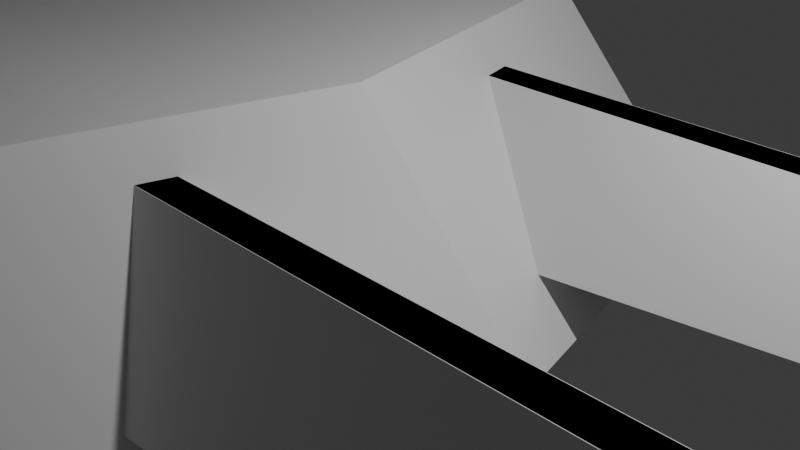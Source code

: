 # Source: argoshull.blend  (saved by Blender 4.1.24; exported with 4.5.12 LTS)
import bpy
from mathutils import Matrix  # noqa: F401  (used for matrix-valued properties, if any)

bpy.ops.wm.read_factory_settings(use_empty=True)
scene = bpy.context.scene
scene.name = 'Scene'

# ---- collections
col_collection = bpy.data.collections.new('Collection'); scene.collection.children.link(col_collection)

# ---- materials (node trees are filled in below, after node groups)
mat_material = bpy.data.materials.new('Material')
mat_material.alpha_threshold = 0.0
mat_material.use_transparent_shadow = False
mat_material.roughness = 0.5
mat_material.line_color = (0.0, 0.0, 0.0, 1.0)
mat_material_001 = bpy.data.materials.new('Material.001')
mat_material_001.alpha_threshold = 0.0
mat_material_001.use_transparent_shadow = False
mat_material_001.roughness = 0.5
mat_material_001.line_color = (0.0, 0.0, 0.0, 1.0)
mat_material_002 = bpy.data.materials.new('Material.002')
mat_material_002.alpha_threshold = 0.0
mat_material_002.use_transparent_shadow = False
mat_material_002.roughness = 0.5
mat_material_002.line_color = (0.0, 0.0, 0.0, 1.0)
mat_material_003 = bpy.data.materials.new('Material.003')
mat_material_003.alpha_threshold = 0.0
mat_material_003.use_transparent_shadow = False
mat_material_003.roughness = 0.5
mat_material_003.line_color = (0.0, 0.0, 0.0, 1.0)
mat_material_004 = bpy.data.materials.new('Material.004')
mat_material_004.alpha_threshold = 0.0
mat_material_004.use_transparent_shadow = False
mat_material_004.roughness = 0.5
mat_material_004.line_color = (0.0, 0.0, 0.0, 1.0)
mat_material_005 = bpy.data.materials.new('Material.005')
mat_material_005.alpha_threshold = 0.0
mat_material_005.use_transparent_shadow = False
mat_material_005.roughness = 0.5
mat_material_005.line_color = (0.0, 0.0, 0.0, 1.0)

# ---- material node trees
mat_material.use_nodes = True; mat_material.node_tree.nodes.clear()
_N = mat_material.node_tree.nodes; _L = mat_material.node_tree.links
n0 = _N.new('ShaderNodeOutputMaterial'); n0.name = 'Material Output'; n0.location = (300, 300)
n1 = _N.new('ShaderNodeBsdfPrincipled'); n1.name = 'Principled BSDF'; n1.location = (10, 300)
n1.inputs[3].default_value = 1.45
_L.new(n1.outputs[0], n0.inputs[0])
n0.is_active_output = True
mat_material_001.use_nodes = True; mat_material_001.node_tree.nodes.clear()
_N = mat_material_001.node_tree.nodes; _L = mat_material_001.node_tree.links
n0 = _N.new('ShaderNodeOutputMaterial'); n0.name = 'Material Output'; n0.location = (300, 300)
n1 = _N.new('ShaderNodeBsdfPrincipled'); n1.name = 'Principled BSDF'; n1.location = (10, 300)
n1.inputs[3].default_value = 1.45
_L.new(n1.outputs[0], n0.inputs[0])
n0.is_active_output = True
mat_material_002.use_nodes = True; mat_material_002.node_tree.nodes.clear()
_N = mat_material_002.node_tree.nodes; _L = mat_material_002.node_tree.links
n0 = _N.new('ShaderNodeOutputMaterial'); n0.name = 'Material Output'; n0.location = (300, 300)
n1 = _N.new('ShaderNodeBsdfPrincipled'); n1.name = 'Principled BSDF'; n1.location = (10, 300)
n1.inputs[3].default_value = 1.45
_L.new(n1.outputs[0], n0.inputs[0])
n0.is_active_output = True
mat_material_003.use_nodes = True; mat_material_003.node_tree.nodes.clear()
_N = mat_material_003.node_tree.nodes; _L = mat_material_003.node_tree.links
n0 = _N.new('ShaderNodeOutputMaterial'); n0.name = 'Material Output'; n0.location = (300, 300)
n1 = _N.new('ShaderNodeBsdfPrincipled'); n1.name = 'Principled BSDF'; n1.location = (10, 300)
n1.inputs[3].default_value = 1.45
_L.new(n1.outputs[0], n0.inputs[0])
n0.is_active_output = True
mat_material_004.use_nodes = True; mat_material_004.node_tree.nodes.clear()
_N = mat_material_004.node_tree.nodes; _L = mat_material_004.node_tree.links
n0 = _N.new('ShaderNodeOutputMaterial'); n0.name = 'Material Output'; n0.location = (300, 300)
n1 = _N.new('ShaderNodeBsdfPrincipled'); n1.name = 'Principled BSDF'; n1.location = (10, 300)
n1.inputs[3].default_value = 1.45
_L.new(n1.outputs[0], n0.inputs[0])
n0.is_active_output = True
mat_material_005.use_nodes = True; mat_material_005.node_tree.nodes.clear()
_N = mat_material_005.node_tree.nodes; _L = mat_material_005.node_tree.links
n0 = _N.new('ShaderNodeOutputMaterial'); n0.name = 'Material Output'; n0.location = (300, 300)
n1 = _N.new('ShaderNodeBsdfPrincipled'); n1.name = 'Principled BSDF'; n1.location = (10, 300)
n1.inputs[3].default_value = 1.45
_L.new(n1.outputs[0], n0.inputs[0])
n0.is_active_output = True

# ---- world
world_world = bpy.data.worlds.new('World'); scene.world = world_world
world_world.use_nodes = True; world_world.node_tree.nodes.clear()
_N = world_world.node_tree.nodes; _L = world_world.node_tree.links
n0 = _N.new('ShaderNodeOutputWorld'); n0.name = 'World Output'; n0.location = (300, 300)
n1 = _N.new('ShaderNodeBackground'); n1.name = 'Background'; n1.location = (10, 300)
n1.inputs[0].default_value = (0.05088, 0.05088, 0.05088, 1.0)
_L.new(n1.outputs[0], n0.inputs[0])
n0.is_active_output = True
world_world.color = (0.05088, 0.05088, 0.05088)
world_world.use_sun_shadow = False
world_world.sun_shadow_jitter_overblur = 0.0

# ---- cameras
cam_camera = bpy.data.cameras.new('Camera')
cam_camera.clip_end = 100.0
cam_camera.ortho_scale = 7.314

# ---- lights
light_light = bpy.data.lights.new('Light', 'POINT')
light_light.transmission_factor = 0.0
light_light.energy = 1000.0
light_light.shadow_soft_size = 0.1
light_light.shadow_maximum_resolution = 0.006
light_light.use_absolute_resolution = True

# ---- meshes
me_cube = bpy.data.meshes.new('Cube')
me_cube.from_pydata([(10.5, 0.6486, 0.8892), (10.5, 0.1197, 0.07687), (10.5, 0.2583, 0.8892), (10.5, -0.2705, 0.07687), (-0.9317, 0.6486, 0.8892), (-0.9317, -0.4317, -0.7725), (-0.9317, 0.2583, 0.8892), (-0.9317, -0.8219, -0.7725), (10.5, 0.4565, 0.6611), (-0.9317, 0.11, 0.6611), (10.5, 0.11, 0.6611), (-0.9317, 0.4565, 0.6611), (10.5, 0.2217, 0.2334), (10.5, -0.1686, 0.2334), (-0.9317, -0.182, -0.3884), (-0.9317, -0.5723, -0.3884), (25.33, 0.6486, 0.8892), (25.33, 0.2583, 0.8892), (25.33, 0.4565, 0.6611), (25.33, 0.11, 0.6611), (25.33, 0.2217, 0.2334), (25.33, -0.1686, 0.2334), (10.5, 0.2644, 0.8892), (10.5, 0.7932, 0.07687), (10.5, 0.6546, 0.8892), (10.5, 1.183, 0.07687), (-0.9317, 0.2644, 0.8892), (-0.9317, 1.345, -0.7725), (-0.9317, 0.6546, 0.8892), (-0.9317, 1.735, -0.7725), (-0.9317, 0.8029, 0.6611), (10.5, 0.8029, 0.6611), (10.5, 0.6913, 0.2334), (10.5, 1.082, 0.2334), (-0.9317, 1.095, -0.3884), (-0.9317, 1.485, -0.3884), (25.33, 0.2644, 0.8892), (25.33, 0.6546, 0.8892), (25.33, 0.8029, 0.6611), (25.33, 0.6913, 0.2334), (25.33, 1.082, 0.2334)], [], [(0, 4, 6, 2), (10, 2, 6, 9), (9, 6, 4, 11), (5, 1, 3, 7), (13, 12, 20, 21), (11, 4, 0, 8), (14, 11, 8, 12), (10, 13, 21, 19), (15, 9, 11, 14), (13, 10, 9, 15), (3, 13, 15, 7), (7, 15, 14, 5), (1, 12, 13, 3), (5, 14, 12, 1), (18, 16, 17, 19), (20, 18, 19, 21), (12, 8, 18, 20), (0, 2, 17, 16), (2, 10, 19, 17), (8, 0, 16, 18), (22, 24, 28, 26), (31, 30, 28, 24), (30, 11, 26, 28), (27, 29, 25, 23), (33, 40, 39, 32), (11, 8, 22, 26), (34, 32, 8, 11), (31, 38, 40, 33), (35, 34, 11, 30), (33, 35, 30, 31), (25, 29, 35, 33), (29, 27, 34, 35), (23, 25, 33, 32), (27, 23, 32, 34), (18, 38, 37, 36), (39, 40, 38, 18), (32, 39, 18, 8), (22, 36, 37, 24), (24, 37, 38, 31), (8, 18, 36, 22)])
_uv = me_cube.uv_layers.new(name='UVMap')
_uv.uv.foreach_set('vector', [0.625, 0.5, 0.875, 0.5, 0.875, 0.75, 0.625, 0.75, 0.5907, 0.75, 0.625, 0.75, 0.625, 1.0, 0.5907, 1.0, 0.5907, 0.0, 0.625, 0.0, 0.625, 0.25, 0.5907, 0.25, 0.125, 0.5, 0.375, 0.5, 0.375, 0.75, 0.125, 0.75, 0.4328, 0.75, 0.4328, 0.5, 0.4328, 0.5, 0.4328, 0.75, 0.5907, 0.25, 0.625, 0.25, 0.625, 0.5, 0.5907, 0.5, 0.4328, 0.25, 0.5907, 0.25, 0.5907, 0.5, 0.4328, 0.5, 0.5907, 0.75, 0.4328, 0.75, 0.4328, 0.75, 0.5907, 0.75, 0.4328, 0.0, 0.5907, 0.0, 0.5907, 0.25, 0.4328, 0.25, 0.4328, 0.75, 0.5907, 0.75, 0.5907, 1.0, 0.4328, 1.0, 0.375, 0.75, 0.4328, 0.75, 0.4328, 1.0, 0.375, 1.0, 0.375, 0.0, 0.4328, 0.0, 0.4328, 0.25, 0.375, 0.25, 0.375, 0.5, 0.4328, 0.5, 0.4328, 0.75, 0.375, 0.75, 0.375, 0.25, 0.4328, 0.25, 0.4328, 0.5, 0.375, 0.5, 0.5907, 0.5, 0.625, 0.5, 0.625, 0.75, 0.5907, 0.75, 0.4328, 0.5, 0.5907, 0.5, 0.5907, 0.75, 0.4328, 0.75, 0.4328, 0.5, 0.5907, 0.5, 0.5907, 0.5, 0.4328, 0.5, 0.625, 0.5, 0.625, 0.75, 0.625, 0.75, 0.625, 0.5, 0.625, 0.75, 0.5907, 0.75, 0.5907, 0.75, 0.625, 0.75, 0.5907, 0.5, 0.625, 0.5, 0.625, 0.5, 0.5907, 0.5, 0.625, 0.5, 0.625, 0.75, 0.875, 0.75, 0.875, 0.5, 0.5907, 0.75, 0.5907, 1.0, 0.625, 1.0, 0.625, 0.75, 0.5907, 0.0, 0.5907, 0.25, 0.625, 0.25, 0.625, 0.0, 0.125, 0.5, 0.125, 0.75, 0.375, 0.75, 0.375, 0.5, 0.4328, 0.75, 0.4328, 0.75, 0.4328, 0.5, 0.4328, 0.5, 0.5907, 0.25, 0.5907, 0.5, 0.625, 0.5, 0.625, 0.25, 0.4328, 0.25, 0.4328, 0.5, 0.5907, 0.5, 0.5907, 0.25, 0.5907, 0.75, 0.5907, 0.75, 0.4328, 0.75, 0.4328, 0.75, 0.4328, 0.0, 0.4328, 0.25, 0.5907, 0.25, 0.5907, 0.0, 0.4328, 0.75, 0.4328, 1.0, 0.5907, 1.0, 0.5907, 0.75, 0.375, 0.75, 0.375, 1.0, 0.4328, 1.0, 0.4328, 0.75, 0.375, 0.0, 0.375, 0.25, 0.4328, 0.25, 0.4328, 0.0, 0.375, 0.5, 0.375, 0.75, 0.4328, 0.75, 0.4328, 0.5, 0.375, 0.25, 0.375, 0.5, 0.4328, 0.5, 0.4328, 0.25, 0.5907, 0.5, 0.5907, 0.75, 0.625, 0.75, 0.625, 0.5, 0.4328, 0.5, 0.4328, 0.75, 0.5907, 0.75, 0.5907, 0.5, 0.4328, 0.5, 0.4328, 0.5, 0.5907, 0.5, 0.5907, 0.5, 0.625, 0.5, 0.625, 0.5, 0.625, 0.75, 0.625, 0.75, 0.625, 0.75, 0.625, 0.75, 0.5907, 0.75, 0.5907, 0.75, 0.5907, 0.5, 0.5907, 0.5, 0.625, 0.5, 0.625, 0.5])
me_cube.materials.append(mat_material)
me_cube.use_mirror_vertex_groups = False
me_cube.update()
me_cube_001 = bpy.data.meshes.new('Cube.001')
me_cube_001.from_pydata([(10.5, -0.2644, 0.8892), (10.5, -0.7932, 0.07687), (10.5, -0.6546, 0.8892), (10.5, -1.183, 0.07687), (-0.9317, -0.2644, 0.8892), (-0.9317, -1.345, -0.7725), (-0.9317, -0.6546, 0.8892), (-0.9317, -1.735, -0.7725), (10.5, -0.4565, 0.6611), (-0.9317, -0.8029, 0.6611), (10.5, -0.8029, 0.6611), (-0.9317, -0.4565, 0.6611), (10.5, -0.6913, 0.2334), (10.5, -1.082, 0.2334), (-0.9317, -1.095, -0.3884), (-0.9317, -1.485, -0.3884), (25.33, -0.2644, 0.8892), (25.33, -0.6546, 0.8892), (25.33, -0.4565, 0.6611), (25.33, -0.8029, 0.6611), (25.33, -0.6913, 0.2334), (25.33, -1.082, 0.2334), (10.5, -0.6486, 0.8892), (10.5, -0.1197, 0.07687), (10.5, -0.2583, 0.8892), (10.5, 0.2705, 0.07687), (-0.9317, -0.6486, 0.8892), (-0.9317, 0.4317, -0.7725), (-0.9317, -0.2583, 0.8892), (-0.9317, 0.8219, -0.7725), (-0.9317, -0.11, 0.6611), (10.5, -0.11, 0.6611), (10.5, -0.2217, 0.2334), (10.5, 0.1686, 0.2334), (-0.9317, 0.182, -0.3884), (-0.9317, 0.5723, -0.3884), (25.33, -0.6486, 0.8892), (25.33, -0.2583, 0.8892), (25.33, -0.11, 0.6611), (25.33, -0.2217, 0.2334), (25.33, 0.1686, 0.2334)], [], [(0, 4, 6, 2), (10, 2, 6, 9), (9, 6, 4, 11), (5, 1, 3, 7), (13, 12, 20, 21), (11, 4, 0, 8), (14, 11, 8, 12), (10, 13, 21, 19), (15, 9, 11, 14), (13, 10, 9, 15), (3, 13, 15, 7), (7, 15, 14, 5), (1, 12, 13, 3), (5, 14, 12, 1), (18, 16, 17, 19), (20, 18, 19, 21), (12, 8, 18, 20), (0, 2, 17, 16), (2, 10, 19, 17), (8, 0, 16, 18), (22, 24, 28, 26), (31, 30, 28, 24), (30, 11, 26, 28), (27, 29, 25, 23), (33, 40, 39, 32), (11, 8, 22, 26), (34, 32, 8, 11), (31, 38, 40, 33), (35, 34, 11, 30), (33, 35, 30, 31), (25, 29, 35, 33), (29, 27, 34, 35), (23, 25, 33, 32), (27, 23, 32, 34), (18, 38, 37, 36), (39, 40, 38, 18), (32, 39, 18, 8), (22, 36, 37, 24), (24, 37, 38, 31), (8, 18, 36, 22)])
_uv = me_cube_001.uv_layers.new(name='UVMap')
_uv.uv.foreach_set('vector', [0.625, 0.5, 0.875, 0.5, 0.875, 0.75, 0.625, 0.75, 0.5907, 0.75, 0.625, 0.75, 0.625, 1.0, 0.5907, 1.0, 0.5907, 0.0, 0.625, 0.0, 0.625, 0.25, 0.5907, 0.25, 0.125, 0.5, 0.375, 0.5, 0.375, 0.75, 0.125, 0.75, 0.4328, 0.75, 0.4328, 0.5, 0.4328, 0.5, 0.4328, 0.75, 0.5907, 0.25, 0.625, 0.25, 0.625, 0.5, 0.5907, 0.5, 0.4328, 0.25, 0.5907, 0.25, 0.5907, 0.5, 0.4328, 0.5, 0.5907, 0.75, 0.4328, 0.75, 0.4328, 0.75, 0.5907, 0.75, 0.4328, 0.0, 0.5907, 0.0, 0.5907, 0.25, 0.4328, 0.25, 0.4328, 0.75, 0.5907, 0.75, 0.5907, 1.0, 0.4328, 1.0, 0.375, 0.75, 0.4328, 0.75, 0.4328, 1.0, 0.375, 1.0, 0.375, 0.0, 0.4328, 0.0, 0.4328, 0.25, 0.375, 0.25, 0.375, 0.5, 0.4328, 0.5, 0.4328, 0.75, 0.375, 0.75, 0.375, 0.25, 0.4328, 0.25, 0.4328, 0.5, 0.375, 0.5, 0.5907, 0.5, 0.625, 0.5, 0.625, 0.75, 0.5907, 0.75, 0.4328, 0.5, 0.5907, 0.5, 0.5907, 0.75, 0.4328, 0.75, 0.4328, 0.5, 0.5907, 0.5, 0.5907, 0.5, 0.4328, 0.5, 0.625, 0.5, 0.625, 0.75, 0.625, 0.75, 0.625, 0.5, 0.625, 0.75, 0.5907, 0.75, 0.5907, 0.75, 0.625, 0.75, 0.5907, 0.5, 0.625, 0.5, 0.625, 0.5, 0.5907, 0.5, 0.625, 0.5, 0.625, 0.75, 0.875, 0.75, 0.875, 0.5, 0.5907, 0.75, 0.5907, 1.0, 0.625, 1.0, 0.625, 0.75, 0.5907, 0.0, 0.5907, 0.25, 0.625, 0.25, 0.625, 0.0, 0.125, 0.5, 0.125, 0.75, 0.375, 0.75, 0.375, 0.5, 0.4328, 0.75, 0.4328, 0.75, 0.4328, 0.5, 0.4328, 0.5, 0.5907, 0.25, 0.5907, 0.5, 0.625, 0.5, 0.625, 0.25, 0.4328, 0.25, 0.4328, 0.5, 0.5907, 0.5, 0.5907, 0.25, 0.5907, 0.75, 0.5907, 0.75, 0.4328, 0.75, 0.4328, 0.75, 0.4328, 0.0, 0.4328, 0.25, 0.5907, 0.25, 0.5907, 0.0, 0.4328, 0.75, 0.4328, 1.0, 0.5907, 1.0, 0.5907, 0.75, 0.375, 0.75, 0.375, 1.0, 0.4328, 1.0, 0.4328, 0.75, 0.375, 0.0, 0.375, 0.25, 0.4328, 0.25, 0.4328, 0.0, 0.375, 0.5, 0.375, 0.75, 0.4328, 0.75, 0.4328, 0.5, 0.375, 0.25, 0.375, 0.5, 0.4328, 0.5, 0.4328, 0.25, 0.5907, 0.5, 0.5907, 0.75, 0.625, 0.75, 0.625, 0.5, 0.4328, 0.5, 0.4328, 0.75, 0.5907, 0.75, 0.5907, 0.5, 0.4328, 0.5, 0.4328, 0.5, 0.5907, 0.5, 0.5907, 0.5, 0.625, 0.5, 0.625, 0.5, 0.625, 0.75, 0.625, 0.75, 0.625, 0.75, 0.625, 0.75, 0.5907, 0.75, 0.5907, 0.75, 0.5907, 0.5, 0.5907, 0.5, 0.625, 0.5, 0.625, 0.5])
me_cube_001.materials.append(mat_material_001)
me_cube_001.use_mirror_vertex_groups = False
me_cube_001.update()
me_cube_002 = bpy.data.meshes.new('Cube.002')
me_cube_002.from_pydata([(-7.885, -4.534, -1.186), (-6.893, -4.064, 1.319), (-9.042, 0.0, -1.186), (-8.098, 0.0, 1.319), (2.328, -4.534, -1.186), (-0.03054, -4.534, 1.319), (3.496, 0.0, -1.186), (1.138, 0.0, 1.319), (-4.056, 0.0, -1.186), (-3.845, 0.0, 1.319), (-3.275, -5.179, -1.186), (-3.063, -4.534, 1.319), (-8.463, -2.265, -1.186), (-9.636, -2.03, 1.319), (2.912, -2.265, -1.186), (0.5537, -2.265, 1.319), (-3.454, -2.265, 1.319), (-3.665, -2.588, -1.186), (-8.174, -3.399, -1.186), (0.2616, -3.399, 1.319), (-3.259, -3.399, 1.319), (-3.47, -3.883, -1.186), (-9.335, -3.047, 1.319), (2.62, -3.399, -1.186), (-8.029, -3.967, -1.186), (0.1155, -3.967, 1.319), (-3.161, -3.967, 1.319), (-3.372, -4.531, -1.186), (-7.044, -3.555, 1.319), (2.474, -3.967, -1.186), (-7.739, -1.209, 1.319), (3.148, -1.35, -1.186), (-8.697, -1.35, -1.186), (0.7894, -1.35, 1.319), (-3.612, -1.35, 1.319), (-3.823, -1.542, -1.186), (-7.885, 4.534, -1.186), (-6.893, 4.064, 1.319), (2.328, 4.534, -1.186), (-0.03054, 4.534, 1.319), (-3.275, 5.179, -1.186), (-3.063, 4.534, 1.319), (-8.463, 2.265, -1.186), (-9.636, 2.03, 1.319), (2.912, 2.265, -1.186), (0.5537, 2.265, 1.319), (-3.454, 2.265, 1.319), (-3.665, 2.588, -1.186), (-8.174, 3.399, -1.186), (0.2616, 3.399, 1.319), (-3.259, 3.399, 1.319), (-3.47, 3.883, -1.186), (-9.335, 3.047, 1.319), (2.62, 3.399, -1.186), (-8.029, 3.967, -1.186), (0.1155, 3.967, 1.319), (-3.161, 3.967, 1.319), (-3.372, 4.531, -1.186), (-7.044, 3.555, 1.319), (2.474, 3.967, -1.186), (-7.739, 1.209, 1.319), (3.148, 1.35, -1.186), (-8.697, 1.35, -1.186), (0.7894, 1.35, 1.319), (-3.612, 1.35, 1.319), (-3.823, 1.542, -1.186)], [], [(32, 30, 3, 2), (8, 9, 7, 6), (29, 25, 5, 4), (10, 11, 1, 0), (27, 29, 4, 10), (26, 28, 1, 11), (25, 26, 11, 5), (24, 27, 10, 0), (4, 5, 11, 10), (2, 3, 9, 8), (32, 35, 17, 12), (33, 34, 16, 15), (34, 30, 13, 16), (35, 31, 14, 17), (31, 33, 15, 14), (18, 22, 13, 12), (24, 28, 22, 18), (12, 17, 21, 18), (15, 16, 20, 19), (16, 13, 22, 20), (17, 14, 23, 21), (14, 15, 19, 23), (0, 1, 28, 24), (18, 21, 27, 24), (19, 20, 26, 25), (20, 22, 28, 26), (21, 23, 29, 27), (23, 19, 25, 29), (6, 7, 33, 31), (8, 6, 31, 35), (9, 3, 30, 34), (7, 9, 34, 33), (2, 8, 35, 32), (12, 13, 30, 32), (62, 2, 3, 60), (59, 38, 39, 55), (40, 36, 37, 41), (57, 40, 38, 59), (56, 41, 37, 58), (55, 39, 41, 56), (54, 36, 40, 57), (38, 40, 41, 39), (62, 42, 47, 65), (63, 45, 46, 64), (64, 46, 43, 60), (65, 47, 44, 61), (61, 44, 45, 63), (48, 42, 43, 52), (54, 48, 52, 58), (42, 48, 51, 47), (45, 49, 50, 46), (46, 50, 52, 43), (47, 51, 53, 44), (44, 53, 49, 45), (36, 54, 58, 37), (48, 54, 57, 51), (49, 55, 56, 50), (50, 56, 58, 52), (51, 57, 59, 53), (53, 59, 55, 49), (6, 61, 63, 7), (8, 65, 61, 6), (9, 64, 60, 3), (7, 63, 64, 9), (2, 62, 65, 8), (42, 62, 60, 43)])
_uv = me_cube_002.uv_layers.new(name='UVMap')
_uv.uv.foreach_set('vector', [0.375, 0.1754, 0.625, 0.1754, 0.625, 0.25, 0.375, 0.25, 0.375, 0.2986, 0.625, 0.2986, 0.625, 0.5, 0.375, 0.5, 0.375, 0.7188, 0.625, 0.7187, 0.625, 0.75, 0.375, 0.75, 0.375, 0.9514, 0.625, 0.9514, 0.625, 1.0, 0.375, 1.0, 0.1736, 0.7187, 0.375, 0.7188, 0.375, 0.75, 0.1736, 0.75, 0.8264, 0.7188, 0.875, 0.7187, 0.875, 0.75, 0.8264, 0.75, 0.625, 0.7187, 0.8264, 0.7188, 0.8264, 0.75, 0.625, 0.75, 0.125, 0.7188, 0.1736, 0.7187, 0.1736, 0.75, 0.125, 0.75, 0.375, 0.75, 0.625, 0.75, 0.625, 0.9514, 0.375, 0.9514, 0.375, 0.25, 0.625, 0.25, 0.625, 0.2986, 0.375, 0.2986, 0.125, 0.5746, 0.1736, 0.5746, 0.1736, 0.625, 0.125, 0.625, 0.625, 0.5746, 0.8264, 0.5746, 0.8264, 0.625, 0.625, 0.625, 0.8264, 0.5746, 0.875, 0.5746, 0.875, 0.625, 0.8264, 0.625, 0.1736, 0.5746, 0.375, 0.5746, 0.375, 0.625, 0.1736, 0.625, 0.375, 0.5746, 0.625, 0.5746, 0.625, 0.625, 0.375, 0.625, 0.375, 0.0625, 0.625, 0.0625, 0.625, 0.125, 0.375, 0.125, 0.375, 0.03125, 0.625, 0.03125, 0.625, 0.0625, 0.375, 0.0625, 0.125, 0.625, 0.1736, 0.625, 0.1736, 0.6875, 0.125, 0.6875, 0.625, 0.625, 0.8264, 0.625, 0.8264, 0.6875, 0.625, 0.6875, 0.8264, 0.625, 0.875, 0.625, 0.875, 0.6875, 0.8264, 0.6875, 0.1736, 0.625, 0.375, 0.625, 0.375, 0.6875, 0.1736, 0.6875, 0.375, 0.625, 0.625, 0.625, 0.625, 0.6875, 0.375, 0.6875, 0.375, 0.0, 0.625, 0.0, 0.625, 0.03125, 0.375, 0.03125, 0.125, 0.6875, 0.1736, 0.6875, 0.1736, 0.7187, 0.125, 0.7188, 0.625, 0.6875, 0.8264, 0.6875, 0.8264, 0.7188, 0.625, 0.7187, 0.8264, 0.6875, 0.875, 0.6875, 0.875, 0.7187, 0.8264, 0.7188, 0.1736, 0.6875, 0.375, 0.6875, 0.375, 0.7188, 0.1736, 0.7187, 0.375, 0.6875, 0.625, 0.6875, 0.625, 0.7187, 0.375, 0.7188, 0.375, 0.5, 0.625, 0.5, 0.625, 0.5746, 0.375, 0.5746, 0.1736, 0.5, 0.375, 0.5, 0.375, 0.5746, 0.1736, 0.5746, 0.8264, 0.5, 0.875, 0.5, 0.875, 0.5746, 0.8264, 0.5746, 0.625, 0.5, 0.8264, 0.5, 0.8264, 0.5746, 0.625, 0.5746, 0.125, 0.5, 0.1736, 0.5, 0.1736, 0.5746, 0.125, 0.5746, 0.375, 0.125, 0.625, 0.125, 0.625, 0.1754, 0.375, 0.1754, 0.375, 0.1754, 0.375, 0.25, 0.625, 0.25, 0.625, 0.1754, 0.375, 0.7188, 0.375, 0.75, 0.625, 0.75, 0.625, 0.7187, 0.375, 0.9514, 0.375, 1.0, 0.625, 1.0, 0.625, 0.9514, 0.1736, 0.7187, 0.1736, 0.75, 0.375, 0.75, 0.375, 0.7188, 0.8264, 0.7188, 0.8264, 0.75, 0.875, 0.75, 0.875, 0.7187, 0.625, 0.7187, 0.625, 0.75, 0.8264, 0.75, 0.8264, 0.7188, 0.125, 0.7188, 0.125, 0.75, 0.1736, 0.75, 0.1736, 0.7187, 0.375, 0.75, 0.375, 0.9514, 0.625, 0.9514, 0.625, 0.75, 0.125, 0.5746, 0.125, 0.625, 0.1736, 0.625, 0.1736, 0.5746, 0.625, 0.5746, 0.625, 0.625, 0.8264, 0.625, 0.8264, 0.5746, 0.8264, 0.5746, 0.8264, 0.625, 0.875, 0.625, 0.875, 0.5746, 0.1736, 0.5746, 0.1736, 0.625, 0.375, 0.625, 0.375, 0.5746, 0.375, 0.5746, 0.375, 0.625, 0.625, 0.625, 0.625, 0.5746, 0.375, 0.0625, 0.375, 0.125, 0.625, 0.125, 0.625, 0.0625, 0.375, 0.03125, 0.375, 0.0625, 0.625, 0.0625, 0.625, 0.03125, 0.125, 0.625, 0.125, 0.6875, 0.1736, 0.6875, 0.1736, 0.625, 0.625, 0.625, 0.625, 0.6875, 0.8264, 0.6875, 0.8264, 0.625, 0.8264, 0.625, 0.8264, 0.6875, 0.875, 0.6875, 0.875, 0.625, 0.1736, 0.625, 0.1736, 0.6875, 0.375, 0.6875, 0.375, 0.625, 0.375, 0.625, 0.375, 0.6875, 0.625, 0.6875, 0.625, 0.625, 0.375, 0.0, 0.375, 0.03125, 0.625, 0.03125, 0.625, 0.0, 0.125, 0.6875, 0.125, 0.7188, 0.1736, 0.7187, 0.1736, 0.6875, 0.625, 0.6875, 0.625, 0.7187, 0.8264, 0.7188, 0.8264, 0.6875, 0.8264, 0.6875, 0.8264, 0.7188, 0.875, 0.7187, 0.875, 0.6875, 0.1736, 0.6875, 0.1736, 0.7187, 0.375, 0.7188, 0.375, 0.6875, 0.375, 0.6875, 0.375, 0.7188, 0.625, 0.7187, 0.625, 0.6875, 0.375, 0.5, 0.375, 0.5746, 0.625, 0.5746, 0.625, 0.5, 0.1736, 0.5, 0.1736, 0.5746, 0.375, 0.5746, 0.375, 0.5, 0.8264, 0.5, 0.8264, 0.5746, 0.875, 0.5746, 0.875, 0.5, 0.625, 0.5, 0.625, 0.5746, 0.8264, 0.5746, 0.8264, 0.5, 0.125, 0.5, 0.125, 0.5746, 0.1736, 0.5746, 0.1736, 0.5, 0.375, 0.125, 0.375, 0.1754, 0.625, 0.1754, 0.625, 0.125])
me_cube_002.update()
me_cube_003 = bpy.data.meshes.new('Cube.003')
me_cube_003.from_pydata([(-1.0, -8.162, -6.203), (-1.0, -8.162, -1.449), (-1.0, 0.06537, -7.367), (3.715, 0.06537, 1.0), (4.197, -8.162, -6.203), (4.197, -8.162, -1.449), (4.197, 0.06537, -7.469), (4.157, 0.06537, 1.0), (-1.0, -8.162, -2.147), (-1.0, 0.06537, 0.302), (4.197, 0.06537, 0.302), (4.197, -8.162, -2.147), (39.43, 0.06537, -0.1286), (39.43, 0.06537, -7.596), (35.88, -4.649, -5.94), (35.88, -4.649, -3.636), (-1.0, -6.116, -5.025), (-1.0, -6.116, -0.8399), (4.197, -6.116, -5.025), (4.197, -6.116, -0.8399), (4.197, -6.116, -1.538), (39.43, -3.905, -5.394), (39.43, -3.905, -3.09), (48.51, 0.06537, -0.6281), (49.86, 0.06537, -5.358), (53.53, -0.01486, -5.394), (53.53, -0.01486, -3.09), (2.344, -3.613, -0.09474), (4.197, -3.613, -6.834), (42.56, -2.297, -5.459), (-1.0, -3.613, -6.733), (4.197, -3.613, -0.09474), (4.197, -3.613, -0.7927), (39.43, -2.297, -1.891), (52.04, 0.01763, -5.013), (51.5, 0.01763, -1.891), (2.732, -1.997, 0.386), (4.197, -1.997, -7.246), (42.6, -1.647, -5.578), (51.08, 0.03859, -5.003), (-1.0, -1.997, -7.145), (4.197, -1.997, 0.386), (4.197, -1.997, -0.3119), (39.43, -1.26, -1.117), (50.18, 0.03859, -1.117), (38.96, 0.06537, -0.1199), (38.96, 0.06537, -7.587), (32.31, -5.173, -3.711), (32.31, -5.173, -6.014), (38.96, -3.862, -5.362), (38.96, -3.95, -3.059), (38.96, -2.324, -1.869), (38.96, -2.324, -6.944), (38.96, -1.275, -1.101), (39.0, -1.654, -7.069), (-12.85, -6.116, -5.025), (-12.85, -8.162, -6.203), (-12.85, -8.162, -2.147), (-12.85, -8.162, -1.449), (-12.85, -1.997, 0.823), (-12.85, 0.06537, 0.7844), (-12.85, 0.06537, 0.302), (-12.28, 0.06537, -7.367), (-14.3, -3.613, -6.733), (-12.85, -6.116, -0.8399), (-12.85, -3.613, 0.8108), (-13.48, -1.997, -7.145), (-1.543, -6.116, -0.8399), (-1.543, -3.613, -6.733), (0.8879, -3.613, 0.801), (1.138, -1.997, 0.849), (-1.543, -6.116, -5.025), (-1.543, -8.162, -6.203), (2.956, 0.06537, 1.0), (-1.543, 0.06537, 0.302), (-1.543, 0.06537, -7.367), (-1.543, -1.997, -7.145), (-1.543, -8.162, -1.449), (-1.543, -8.162, -2.147), (-1.0, -4.864, -5.54), (4.197, -4.864, -0.4673), (4.197, -4.864, -1.165), (39.43, -3.101, -2.491), (52.51, 0.001384, -2.491), (1.543, -4.864, -0.4673), (4.197, -4.864, -5.641), (40.99, -3.101, -5.426), (52.79, 0.001384, -5.203), (38.96, -3.049, -5.763), (38.96, -3.137, -2.464), (-12.85, -4.864, -5.54), (-12.85, -4.864, 0.8034), (-1.543, -4.864, -5.54), (0.6375, -4.864, 0.8026), (-18.16, -6.116, -5.025), (-18.16, -9.106, -5.578), (-18.16, -9.106, -2.147), (-18.16, -8.162, -1.449), (-18.16, -1.997, 0.823), (-18.16, 0.06537, 0.7844), (-18.16, 0.06537, 0.302), (-15.97, 0.06537, -7.266), (-18.16, -4.864, -5.439), (-18.16, -6.116, -0.8399), (-18.16, -4.864, 0.8034), (-18.16, -3.613, 0.8108), (-16.93, -1.997, -7.044), (-17.57, -3.613, -6.632), (-22.74, -6.116, -4.78), (-22.74, -9.106, -5.069), (-22.74, -9.106, -2.147), (-22.74, -8.162, -1.449), (-20.45, -1.997, 0.823), (-19.26, 0.06537, 0.7844), (-22.74, 0.06537, 0.302), (-19.81, 0.06537, -8.609), (-26.44, -4.864, 3.402), (-22.74, -4.864, -5.236), (-22.74, -6.116, -0.8399), (-24.11, -9.106, -2.147), (-22.15, -4.864, 0.8034), (-21.34, -3.613, 0.8108), (-25.59, -1.997, 3.422), (-26.04, -3.613, 3.41), (-20.96, -1.997, -8.386), (-22.07, -3.613, -7.974), (-31.38, -6.116, -4.78), (-31.38, -9.106, -5.069), (-31.38, -9.106, -2.147), (-31.38, -8.162, -1.449), (-31.38, -1.997, 3.422), (-31.38, 0.06537, 3.383), (-31.38, 0.06537, 0.302), (-31.38, 0.06537, -8.609), (-31.38, -4.748, -5.491), (-31.38, -6.116, -0.8399), (-31.38, -4.864, 3.402), (-31.38, -3.613, 3.41), (-31.38, -1.997, -8.386), (-31.38, -3.729, -7.72), (-24.11, -8.162, -1.449), (-24.11, -6.116, -0.8399), (-24.11, -9.106, -5.069), (-24.38, -4.748, -5.491), (-24.11, -6.116, -4.78), (-24.11, -1.997, -8.386), (-24.38, -3.729, -7.72), (-24.99, 0.06537, 3.383), (-24.11, 0.06537, 0.302), (-24.11, 0.06537, -8.609), (-45.21, -6.116, -4.78), (-45.21, -9.106, -5.069), (-45.21, -9.106, -2.147), (-45.21, -8.162, -1.449), (-45.21, -1.997, 3.422), (-45.21, 0.06537, 3.383), (-45.21, 0.06537, 0.302), (-45.21, 0.06537, -8.609), (-44.93, -4.748, -5.491), (-45.21, -6.116, -0.8399), (-45.21, -4.864, 3.402), (-45.21, -3.613, 3.41), (-45.21, -1.997, -8.386), (-44.93, -3.729, -7.72), (-80.01, -6.116, -4.78), (-80.01, -9.106, -5.069), (-80.01, -9.106, -2.147), (-80.01, -8.162, -1.449), (-80.01, -1.997, 3.422), (-80.01, 0.06537, 3.383), (-80.01, 0.06537, 0.302), (-80.01, 0.06537, -8.609), (-85.06, 0.06537, -8.609), (-80.01, -4.864, -5.236), (-80.01, -6.116, -0.8399), (-85.06, 0.06537, 0.302), (-80.01, -4.864, 3.402), (-80.01, -3.613, 3.41), (-85.06, 0.06537, 3.383), (-85.06, -1.997, 3.422), (-80.01, -1.997, -8.386), (-80.01, -3.613, -7.974), (-24.11, -3.613, -7.974), (-31.38, -3.613, -7.974), (-45.21, -4.864, -5.236), (-31.38, -4.864, -5.236), (-45.21, -3.613, -7.974), (-24.11, -4.864, -5.236), (-31.38, -1.559, -7.679), (-31.38, -1.603, -5.45), (-24.38, -1.559, -7.679), (-44.93, -1.603, -5.45), (-44.93, -1.559, -7.679), (-24.38, -1.603, -5.45), (-80.6, -6.116, -4.78), (-80.13, -9.106, -5.069), (-80.13, -9.106, -2.147), (-80.13, -8.162, -1.449), (-82.93, -1.997, 3.422), (-82.93, 0.06537, 3.383), (-82.93, 0.06537, 0.302), (-82.93, 0.06537, -8.609), (-87.34, 0.06537, 3.383), (-82.93, -4.864, -5.236), (-80.6, -6.116, -0.8399), (-80.6, -6.116, -1.538), (-82.93, -4.864, 3.402), (-82.93, -3.613, 3.41), (-82.93, -4.864, -1.165), (-87.34, -1.997, 3.422), (-82.93, -1.997, -8.386), (-82.93, -3.613, -7.974), (-89.31, 0.06537, 3.383), (-85.06, -4.864, 3.402), (-85.06, -3.613, 3.41), (-85.06, -4.864, -1.165), (-89.31, -1.997, 3.422), (-85.06, -1.997, -8.386), (-85.06, -3.613, -7.974), (-85.06, -4.864, -5.236), (-87.34, 0.06537, 0.302), (-87.34, 0.06537, -8.609), (-87.34, -4.864, 3.402), (-87.34, -3.613, 3.41), (-87.34, -4.864, -1.165), (-87.34, -1.997, -8.386), (-87.34, -3.613, -7.974), (-87.34, -4.864, -5.236), (-89.31, 0.06537, 0.302), (-89.31, 0.06537, -8.609), (-89.31, -4.864, 3.402), (-89.31, -3.613, 3.41), (-89.31, -1.997, -8.386), (-89.31, -3.613, -7.974), (-89.31, -4.864, -5.236), (-89.31, -5.45, -5.236), (-88.78, -5.45, -5.236), (-88.78, -5.45, -1.165), (-89.31, -5.45, -1.165), (-87.34, -4.864, 3.402), (-89.31, -4.864, 3.402), (-91.2, -1.997, 3.422), (-91.2, 0.06537, 3.383), (-94.51, 0.06537, 0.6067), (-94.51, 0.06537, -8.609), (-94.51, -1.997, 0.5559), (-91.2, -4.864, 3.402), (-91.2, -3.613, 3.41), (-94.51, -6.021, -0.2975), (-94.51, -3.613, 0.4821), (-94.51, -1.997, -8.386), (-94.51, -3.613, -7.974), (-94.51, -6.021, -5.236), (-91.2, -4.864, 3.402), (-91.2, -6.921, -1.165), (-91.2, -6.921, -5.236), (-118.5, 0.06537, -0.2438), (-117.1, 0.06537, -8.609), (-117.1, -1.997, -0.5734), (-113.0, -4.864, -1.869), (-115.5, -3.613, -1.004), (-117.1, -1.997, -8.386), (-117.1, -3.613, -7.974), (-117.1, -4.864, -5.236), (-107.4, -5.639, -5.236), (-107.4, -5.639, -0.2975), (-109.3, -3.613, 0.4821), (-108.2, -3.613, -7.974), (-111.6, 0.06537, 0.6067), (-110.3, -1.997, 0.5559), (-108.2, 0.06537, -8.609), (-108.2, -1.997, -8.386), (-120.9, 0.06537, -0.2438), (-126.0, 0.06537, -6.897), (-120.9, -1.997, -0.5734), (-120.9, -4.864, -1.869), (-120.9, -3.613, -1.004), (-123.9, -1.997, -6.674), (-122.4, -3.613, -6.262), (-120.9, -4.864, -5.236), (-131.8, 0.06537, -0.2438), (-131.8, 0.06537, -6.897), (-131.8, -1.997, -0.5734), (-131.8, -4.864, -1.869), (-131.8, -3.613, -1.004), (-131.8, -1.997, -6.674), (-131.8, -3.613, -6.262), (-131.8, -4.864, -5.236)], [], [(78, 77, 58, 57), (9, 3, 7, 10), (20, 19, 5, 11), (11, 5, 1, 8), (16, 18, 4, 0), (19, 17, 1, 5), (4, 11, 8, 0), (46, 45, 12, 13), (2, 9, 10, 6), (93, 69, 65, 91), (21, 22, 15, 14), (50, 47, 15, 22), (47, 48, 14, 15), (54, 46, 13, 38), (48, 49, 21, 14), (89, 50, 22, 82), (82, 22, 26, 83), (92, 71, 55, 90), (80, 84, 17, 19), (79, 85, 18, 16), (81, 80, 19, 20), (69, 70, 59, 65), (87, 83, 26, 25), (13, 12, 23, 24), (22, 21, 25, 26), (38, 13, 24, 39), (86, 29, 34, 87), (39, 44, 35, 34), (42, 41, 31, 32), (40, 37, 28, 30), (41, 36, 27, 31), (43, 33, 35, 44), (53, 51, 33, 43), (88, 52, 29, 86), (71, 72, 56, 55), (74, 75, 62, 61), (45, 53, 43, 12), (12, 43, 44, 23), (7, 3, 36, 41), (2, 6, 37, 40), (10, 7, 41, 42), (24, 23, 44, 39), (29, 38, 39, 34), (52, 54, 38, 29), (73, 74, 61, 60), (75, 76, 66, 62), (28, 37, 54, 52), (10, 42, 53, 45), (85, 28, 52, 88), (42, 32, 51, 53), (81, 20, 50, 89), (4, 18, 49, 48), (37, 6, 46, 54), (11, 4, 48, 47), (20, 11, 47, 50), (6, 10, 45, 46), (63, 90, 102, 107), (90, 55, 94, 102), (66, 63, 107, 106), (60, 61, 100, 99), (91, 65, 105, 104), (62, 66, 106, 101), (56, 57, 96, 95), (61, 62, 101, 100), (76, 68, 63, 66), (72, 78, 57, 56), (77, 67, 64, 58), (70, 73, 60, 59), (36, 3, 73, 70), (1, 17, 67, 77), (0, 8, 78, 72), (40, 30, 68, 76), (2, 40, 76, 75), (3, 9, 74, 73), (9, 2, 75, 74), (16, 0, 72, 71), (27, 36, 70, 69), (79, 16, 71, 92), (84, 27, 69, 93), (8, 1, 77, 78), (17, 84, 93, 67), (30, 79, 92, 68), (65, 59, 98, 105), (59, 60, 99, 98), (32, 81, 89, 51), (18, 85, 88, 49), (49, 88, 86, 21), (21, 86, 87, 25), (34, 35, 83, 87), (32, 31, 80, 81), (30, 28, 85, 79), (31, 27, 84, 80), (68, 92, 90, 63), (33, 82, 83, 35), (51, 89, 82, 33), (67, 93, 91, 64), (103, 104, 120, 118), (97, 103, 118, 111), (94, 95, 109, 108), (107, 102, 117, 125), (102, 94, 108, 117), (106, 107, 125, 124), (99, 100, 114, 113), (104, 105, 121, 120), (101, 106, 124, 115), (95, 96, 110, 109), (55, 56, 95, 94), (58, 64, 103, 97), (64, 91, 104, 103), (57, 58, 97, 96), (123, 122, 130, 137), (122, 147, 131, 130), (119, 140, 129, 128), (141, 116, 136, 135), (140, 141, 135, 129), (144, 142, 127, 126), (163, 139, 188, 192), (187, 144, 126, 185), (145, 182, 183, 138), (147, 148, 132, 131), (96, 97, 111, 110), (98, 99, 113, 112), (105, 98, 112, 121), (100, 101, 115, 114), (132, 133, 157, 156), (137, 130, 154, 161), (130, 131, 155, 154), (128, 129, 153, 152), (135, 136, 160, 159), (129, 135, 159, 153), (126, 127, 151, 150), (146, 143, 193, 190), (185, 126, 150, 184), (138, 183, 186, 162), (148, 149, 133, 132), (142, 119, 128, 127), (149, 145, 138, 133), (116, 123, 137, 136), (120, 121, 123, 116), (115, 124, 145, 149), (109, 110, 119, 142), (114, 115, 149, 148), (113, 114, 148, 147), (124, 125, 182, 145), (117, 108, 144, 187), (125, 117, 187, 182), (108, 109, 142, 144), (111, 118, 141, 140), (118, 120, 116, 141), (110, 111, 140, 119), (112, 113, 147, 122), (121, 112, 122, 123), (150, 151, 165, 164), (186, 184, 173, 181), (184, 150, 164, 173), (162, 186, 181, 180), (155, 156, 170, 169), (160, 161, 177, 176), (157, 162, 180, 171), (151, 152, 166, 165), (156, 157, 171, 170), (161, 154, 168, 177), (127, 128, 152, 151), (133, 138, 162, 157), (136, 137, 161, 160), (131, 132, 156, 155), (176, 177, 207, 206), (171, 180, 210, 201), (165, 166, 196, 195), (170, 171, 201, 200), (177, 168, 198, 207), (168, 169, 199, 198), (166, 167, 197, 196), (174, 176, 206, 204), (167, 174, 204, 197), (164, 165, 195, 194), (153, 159, 174, 167), (159, 160, 176, 174), (152, 153, 167, 166), (154, 155, 169, 168), (146, 139, 183, 182), (158, 134, 185, 184), (139, 163, 186, 183), (134, 143, 187, 185), (143, 146, 182, 187), (163, 158, 184, 186), (190, 193, 189, 188), (188, 189, 191, 192), (139, 146, 190, 188), (158, 163, 192, 191), (143, 134, 189, 193), (134, 158, 191, 189), (199, 200, 175, 178), (208, 206, 213, 215), (195, 196, 205, 194), (196, 197, 204, 205), (210, 211, 218, 217), (207, 198, 179, 214), (200, 201, 172, 175), (203, 208, 215, 219), (205, 204, 206, 208), (194, 205, 208, 203), (169, 170, 200, 199), (180, 181, 211, 210), (173, 164, 194, 203), (181, 173, 203, 211), (179, 178, 202, 209), (217, 218, 226, 225), (219, 215, 224, 227), (214, 179, 209, 223), (178, 175, 220, 202), (215, 213, 222, 224), (211, 203, 219, 218), (206, 207, 214, 213), (201, 210, 217, 172), (198, 199, 178, 179), (226, 227, 234, 233), (209, 202, 212, 216), (225, 226, 233, 232), (238, 240, 253, 254), (223, 209, 216, 231), (202, 220, 228, 212), (218, 219, 227, 226), (213, 214, 223, 222), (172, 217, 225, 221), (175, 172, 221, 220), (216, 212, 242, 241), (232, 233, 251, 250), (231, 216, 241, 247), (212, 228, 243, 242), (240, 230, 246, 253), (235, 238, 254, 255), (222, 223, 231, 230), (221, 225, 232, 229), (220, 221, 229, 228), (224, 222, 239, 237), (236, 237, 238, 235), (237, 239, 240, 238), (222, 230, 240, 239), (234, 227, 236, 235), (227, 224, 237, 236), (228, 229, 244, 243), (246, 248, 254, 253), (245, 241, 242, 243), (267, 264, 263, 262), (265, 266, 260, 259), (248, 246, 247, 249), (264, 265, 259, 263), (249, 247, 241, 245), (248, 252, 255, 254), (234, 235, 255, 252), (233, 234, 252, 251), (230, 231, 247, 246), (229, 232, 250, 244), (261, 262, 278, 277), (260, 258, 274, 276), (263, 259, 275, 279), (269, 268, 256, 258), (268, 270, 257, 256), (266, 269, 258, 260), (271, 267, 262, 261), (270, 271, 261, 257), (244, 250, 271, 270), (250, 251, 267, 271), (249, 245, 269, 266), (243, 244, 270, 268), (245, 243, 268, 269), (252, 248, 265, 264), (248, 249, 266, 265), (251, 252, 264, 267), (275, 276, 284, 283), (273, 277, 285, 281), (278, 279, 287, 286), (258, 256, 272, 274), (262, 263, 279, 278), (257, 261, 277, 273), (259, 260, 276, 275), (256, 257, 273, 272), (285, 282, 280, 281), (287, 283, 284, 286), (286, 284, 282, 285), (272, 273, 281, 280), (279, 275, 283, 287), (276, 274, 282, 284), (277, 278, 286, 285), (274, 272, 280, 282)])
_uv = me_cube_003.uv_layers.new(name='UVMap')
_uv.uv.foreach_set('vector', [0.5669, 1.0, 0.625, 1.0, 0.625, 1.0, 0.5669, 1.0, 0.5669, 0.25, 0.625, 0.25, 0.625, 0.5, 0.5669, 0.5, 0.5669, 0.6878, 0.625, 0.6878, 0.625, 0.75, 0.5669, 0.75, 0.5669, 0.75, 0.625, 0.75, 0.625, 1.0, 0.5669, 1.0, 0.125, 0.6878, 0.375, 0.6878, 0.375, 0.75, 0.125, 0.75, 0.625, 0.6878, 0.875, 0.6878, 0.875, 0.75, 0.625, 0.75, 0.375, 0.75, 0.5669, 0.75, 0.5669, 1.0, 0.375, 1.0, 0.375, 0.5, 0.5669, 0.5, 0.5669, 0.5, 0.375, 0.5, 0.375, 0.25, 0.5669, 0.25, 0.5669, 0.5, 0.375, 0.5, 0.875, 0.6498, 0.875, 0.6118, 0.875, 0.6118, 0.875, 0.6498, 0.375, 0.6878, 0.5669, 0.6878, 0.5669, 0.75, 0.375, 0.75, 0.5669, 0.6878, 0.5669, 0.75, 0.5669, 0.75, 0.5669, 0.6878, 0.5669, 0.75, 0.375, 0.75, 0.375, 0.75, 0.5669, 0.75, 0.375, 0.5627, 0.375, 0.5, 0.375, 0.5, 0.375, 0.5627, 0.375, 0.75, 0.375, 0.6878, 0.375, 0.6878, 0.375, 0.75, 0.5669, 0.6498, 0.5669, 0.6878, 0.5669, 0.6878, 0.5669, 0.6498, 0.5669, 0.6498, 0.5669, 0.6878, 0.5669, 0.6878, 0.5669, 0.6498, 0.125, 0.6498, 0.125, 0.6878, 0.125, 0.6878, 0.125, 0.6498, 0.625, 0.6498, 0.875, 0.6498, 0.875, 0.6878, 0.625, 0.6878, 0.125, 0.6498, 0.375, 0.6498, 0.375, 0.6878, 0.125, 0.6878, 0.5669, 0.6498, 0.625, 0.6498, 0.625, 0.6878, 0.5669, 0.6878, 0.875, 0.6118, 0.875, 0.5627, 0.875, 0.5627, 0.875, 0.6118, 0.375, 0.6498, 0.5669, 0.6498, 0.5669, 0.6878, 0.375, 0.6878, 0.375, 0.5, 0.5669, 0.5, 0.5669, 0.5, 0.375, 0.5, 0.5669, 0.6878, 0.375, 0.6878, 0.375, 0.6878, 0.5669, 0.6878, 0.375, 0.5627, 0.375, 0.5, 0.375, 0.5, 0.375, 0.5627, 0.375, 0.6498, 0.375, 0.6118, 0.375, 0.6118, 0.375, 0.6498, 0.375, 0.5627, 0.5669, 0.5627, 0.5669, 0.6118, 0.375, 0.6118, 0.5669, 0.5627, 0.625, 0.5627, 0.625, 0.6118, 0.5669, 0.6118, 0.125, 0.5627, 0.375, 0.5627, 0.375, 0.6118, 0.125, 0.6118, 0.625, 0.5627, 0.875, 0.5627, 0.875, 0.6118, 0.625, 0.6118, 0.5669, 0.5627, 0.5669, 0.6118, 0.5669, 0.6118, 0.5669, 0.5627, 0.5669, 0.5627, 0.5669, 0.6118, 0.5669, 0.6118, 0.5669, 0.5627, 0.375, 0.6498, 0.375, 0.6118, 0.375, 0.6118, 0.375, 0.6498, 0.125, 0.6878, 0.125, 0.75, 0.125, 0.75, 0.125, 0.6878, 0.5669, 0.25, 0.375, 0.25, 0.375, 0.25, 0.5669, 0.25, 0.5669, 0.5, 0.5669, 0.5627, 0.5669, 0.5627, 0.5669, 0.5, 0.5669, 0.5, 0.5669, 0.5627, 0.5669, 0.5627, 0.5669, 0.5, 0.625, 0.5, 0.875, 0.5, 0.875, 0.5627, 0.625, 0.5627, 0.125, 0.5, 0.375, 0.5, 0.375, 0.5627, 0.125, 0.5627, 0.5669, 0.5, 0.625, 0.5, 0.625, 0.5627, 0.5669, 0.5627, 0.375, 0.5, 0.5669, 0.5, 0.5669, 0.5627, 0.375, 0.5627, 0.375, 0.6118, 0.375, 0.5627, 0.375, 0.5627, 0.375, 0.6118, 0.375, 0.6118, 0.375, 0.5627, 0.375, 0.5627, 0.375, 0.6118, 0.625, 0.25, 0.5669, 0.25, 0.5669, 0.25, 0.625, 0.25, 0.125, 0.5, 0.125, 0.5627, 0.125, 0.5627, 0.125, 0.5, 0.375, 0.6118, 0.375, 0.5627, 0.375, 0.5627, 0.375, 0.6118, 0.5669, 0.5, 0.5669, 0.5627, 0.5669, 0.5627, 0.5669, 0.5, 0.375, 0.6498, 0.375, 0.6118, 0.375, 0.6118, 0.375, 0.6498, 0.5669, 0.5627, 0.5669, 0.6118, 0.5669, 0.6118, 0.5669, 0.5627, 0.5669, 0.6498, 0.5669, 0.6878, 0.5669, 0.6878, 0.5669, 0.6498, 0.375, 0.75, 0.375, 0.6878, 0.375, 0.6878, 0.375, 0.75, 0.375, 0.5627, 0.375, 0.5, 0.375, 0.5, 0.375, 0.5627, 0.5669, 0.75, 0.375, 0.75, 0.375, 0.75, 0.5669, 0.75, 0.5669, 0.6878, 0.5669, 0.75, 0.5669, 0.75, 0.5669, 0.6878, 0.375, 0.5, 0.5669, 0.5, 0.5669, 0.5, 0.375, 0.5, 0.125, 0.6118, 0.125, 0.6498, 0.125, 0.6498, 0.125, 0.6118, 0.125, 0.6498, 0.125, 0.6878, 0.125, 0.6878, 0.125, 0.6498, 0.125, 0.5627, 0.125, 0.6118, 0.125, 0.6118, 0.125, 0.5627, 0.625, 0.25, 0.5669, 0.25, 0.5669, 0.25, 0.625, 0.25, 0.875, 0.6498, 0.875, 0.6118, 0.875, 0.6118, 0.875, 0.6498, 0.125, 0.5, 0.125, 0.5627, 0.125, 0.5627, 0.125, 0.5, 0.375, 1.0, 0.5669, 1.0, 0.5669, 1.0, 0.375, 1.0, 0.5669, 0.25, 0.375, 0.25, 0.375, 0.25, 0.5669, 0.25, 0.125, 0.5627, 0.125, 0.6118, 0.125, 0.6118, 0.125, 0.5627, 0.375, 1.0, 0.5669, 1.0, 0.5669, 1.0, 0.375, 1.0, 0.875, 0.75, 0.875, 0.6878, 0.875, 0.6878, 0.875, 0.75, 0.875, 0.5627, 0.875, 0.5, 0.875, 0.5, 0.875, 0.5627, 0.875, 0.5627, 0.875, 0.5, 0.875, 0.5, 0.875, 0.5627, 0.875, 0.75, 0.875, 0.6878, 0.875, 0.6878, 0.875, 0.75, 0.375, 1.0, 0.5669, 1.0, 0.5669, 1.0, 0.375, 1.0, 0.125, 0.5627, 0.125, 0.6118, 0.125, 0.6118, 0.125, 0.5627, 0.125, 0.5, 0.125, 0.5627, 0.125, 0.5627, 0.125, 0.5, 0.625, 0.25, 0.5669, 0.25, 0.5669, 0.25, 0.625, 0.25, 0.5669, 0.25, 0.375, 0.25, 0.375, 0.25, 0.5669, 0.25, 0.125, 0.6878, 0.125, 0.75, 0.125, 0.75, 0.125, 0.6878, 0.875, 0.6118, 0.875, 0.5627, 0.875, 0.5627, 0.875, 0.6118, 0.125, 0.6498, 0.125, 0.6878, 0.125, 0.6878, 0.125, 0.6498, 0.875, 0.6498, 0.875, 0.6118, 0.875, 0.6118, 0.875, 0.6498, 0.5669, 1.0, 0.625, 1.0, 0.625, 1.0, 0.5669, 1.0, 0.875, 0.6878, 0.875, 0.6498, 0.875, 0.6498, 0.875, 0.6878, 0.125, 0.6118, 0.125, 0.6498, 0.125, 0.6498, 0.125, 0.6118, 0.875, 0.6118, 0.875, 0.5627, 0.875, 0.5627, 0.875, 0.6118, 0.875, 0.5627, 0.875, 0.5, 0.875, 0.5, 0.875, 0.5627, 0.5669, 0.6118, 0.5669, 0.6498, 0.5669, 0.6498, 0.5669, 0.6118, 0.375, 0.6878, 0.375, 0.6498, 0.375, 0.6498, 0.375, 0.6878, 0.375, 0.6878, 0.375, 0.6498, 0.375, 0.6498, 0.375, 0.6878, 0.375, 0.6878, 0.375, 0.6498, 0.375, 0.6498, 0.375, 0.6878, 0.375, 0.6118, 0.5669, 0.6118, 0.5669, 0.6498, 0.375, 0.6498, 0.5669, 0.6118, 0.625, 0.6118, 0.625, 0.6498, 0.5669, 0.6498, 0.125, 0.6118, 0.375, 0.6118, 0.375, 0.6498, 0.125, 0.6498, 0.625, 0.6118, 0.875, 0.6118, 0.875, 0.6498, 0.625, 0.6498, 0.125, 0.6118, 0.125, 0.6498, 0.125, 0.6498, 0.125, 0.6118, 0.5669, 0.6118, 0.5669, 0.6498, 0.5669, 0.6498, 0.5669, 0.6118, 0.5669, 0.6118, 0.5669, 0.6498, 0.5669, 0.6498, 0.5669, 0.6118, 0.875, 0.6878, 0.875, 0.6498, 0.875, 0.6498, 0.875, 0.6878, 0.875, 0.6878, 0.875, 0.6498, 0.875, 0.6498, 0.875, 0.6878, 0.875, 0.75, 0.875, 0.6878, 0.875, 0.6878, 0.875, 0.75, 0.125, 0.6878, 0.125, 0.75, 0.125, 0.75, 0.125, 0.6878, 0.125, 0.6118, 0.125, 0.6498, 0.125, 0.6498, 0.125, 0.6118, 0.125, 0.6498, 0.125, 0.6878, 0.125, 0.6878, 0.125, 0.6498, 0.125, 0.5627, 0.125, 0.6118, 0.125, 0.6118, 0.125, 0.5627, 0.625, 0.25, 0.5669, 0.25, 0.5669, 0.25, 0.625, 0.25, 0.875, 0.6498, 0.875, 0.6118, 0.875, 0.6118, 0.875, 0.6498, 0.125, 0.5, 0.125, 0.5627, 0.125, 0.5627, 0.125, 0.5, 0.375, 1.0, 0.5669, 1.0, 0.5669, 1.0, 0.375, 1.0, 0.125, 0.6878, 0.125, 0.75, 0.125, 0.75, 0.125, 0.6878, 0.875, 0.75, 0.875, 0.6878, 0.875, 0.6878, 0.875, 0.75, 0.875, 0.6878, 0.875, 0.6498, 0.875, 0.6498, 0.875, 0.6878, 0.5669, 1.0, 0.625, 1.0, 0.625, 1.0, 0.5669, 1.0, 0.875, 0.6118, 0.875, 0.5627, 0.875, 0.5627, 0.875, 0.6118, 0.875, 0.5627, 0.875, 0.5, 0.875, 0.5, 0.875, 0.5627, 0.5669, 1.0, 0.625, 1.0, 0.625, 1.0, 0.5669, 1.0, 0.875, 0.6878, 0.875, 0.6498, 0.875, 0.6498, 0.875, 0.6878, 0.875, 0.75, 0.875, 0.6878, 0.875, 0.6878, 0.875, 0.75, 0.125, 0.6878, 0.125, 0.75, 0.125, 0.75, 0.125, 0.6878, 0.125, 0.6153, 0.125, 0.6153, 0.125, 0.6153, 0.125, 0.6153, 0.125, 0.6498, 0.125, 0.6878, 0.125, 0.6878, 0.125, 0.6498, 0.125, 0.5627, 0.125, 0.6118, 0.125, 0.6118, 0.125, 0.5627, 0.625, 0.25, 0.5669, 0.25, 0.5669, 0.25, 0.625, 0.25, 0.5669, 1.0, 0.625, 1.0, 0.625, 1.0, 0.5669, 1.0, 0.875, 0.5627, 0.875, 0.5, 0.875, 0.5, 0.875, 0.5627, 0.875, 0.6118, 0.875, 0.5627, 0.875, 0.5627, 0.875, 0.6118, 0.5669, 0.25, 0.375, 0.25, 0.375, 0.25, 0.5669, 0.25, 0.5669, 0.25, 0.375, 0.25, 0.375, 0.25, 0.5669, 0.25, 0.875, 0.6118, 0.875, 0.5627, 0.875, 0.5627, 0.875, 0.6118, 0.875, 0.5627, 0.875, 0.5, 0.875, 0.5, 0.875, 0.5627, 0.5669, 1.0, 0.625, 1.0, 0.625, 1.0, 0.5669, 1.0, 0.875, 0.6878, 0.875, 0.6498, 0.875, 0.6498, 0.875, 0.6878, 0.875, 0.75, 0.875, 0.6878, 0.875, 0.6878, 0.875, 0.75, 0.125, 0.6878, 0.125, 0.75, 0.125, 0.75, 0.125, 0.6878, 0.125, 0.6153, 0.125, 0.6463, 0.125, 0.6463, 0.125, 0.6153, 0.125, 0.6498, 0.125, 0.6878, 0.125, 0.6878, 0.125, 0.6498, 0.125, 0.5627, 0.125, 0.6118, 0.125, 0.6118, 0.125, 0.5627, 0.5669, 0.25, 0.375, 0.25, 0.375, 0.25, 0.5669, 0.25, 0.375, 1.0, 0.5669, 1.0, 0.5669, 1.0, 0.375, 1.0, 0.125, 0.5, 0.125, 0.5627, 0.125, 0.5627, 0.125, 0.5, 0.875, 0.6498, 0.875, 0.6118, 0.875, 0.6118, 0.875, 0.6498, 0.875, 0.6498, 0.875, 0.6118, 0.875, 0.6118, 0.875, 0.6498, 0.125, 0.5, 0.125, 0.5627, 0.125, 0.5627, 0.125, 0.5, 0.375, 1.0, 0.5669, 1.0, 0.5669, 1.0, 0.375, 1.0, 0.5669, 0.25, 0.375, 0.25, 0.375, 0.25, 0.5669, 0.25, 0.625, 0.25, 0.5669, 0.25, 0.5669, 0.25, 0.625, 0.25, 0.125, 0.5627, 0.125, 0.6118, 0.125, 0.6118, 0.125, 0.5627, 0.125, 0.6498, 0.125, 0.6878, 0.125, 0.6878, 0.125, 0.6498, 0.125, 0.6118, 0.125, 0.6498, 0.125, 0.6498, 0.125, 0.6118, 0.125, 0.6878, 0.125, 0.75, 0.125, 0.75, 0.125, 0.6878, 0.875, 0.75, 0.875, 0.6878, 0.875, 0.6878, 0.875, 0.75, 0.875, 0.6878, 0.875, 0.6498, 0.875, 0.6498, 0.875, 0.6878, 0.5669, 1.0, 0.625, 1.0, 0.625, 1.0, 0.5669, 1.0, 0.875, 0.5627, 0.875, 0.5, 0.875, 0.5, 0.875, 0.5627, 0.875, 0.6118, 0.875, 0.5627, 0.875, 0.5627, 0.875, 0.6118, 0.125, 0.6878, 0.125, 0.75, 0.125, 0.75, 0.125, 0.6878, 0.125, 0.6118, 0.125, 0.6498, 0.125, 0.6498, 0.125, 0.6118, 0.125, 0.6498, 0.125, 0.6878, 0.125, 0.6878, 0.125, 0.6498, 0.125, 0.5627, 0.125, 0.6118, 0.125, 0.6118, 0.125, 0.5627, 0.625, 0.25, 0.5669, 0.25, 0.5669, 0.25, 0.625, 0.25, 0.875, 0.6498, 0.875, 0.6118, 0.875, 0.6118, 0.875, 0.6498, 0.125, 0.5, 0.125, 0.5627, 0.125, 0.5627, 0.125, 0.5, 0.375, 1.0, 0.5669, 1.0, 0.5669, 1.0, 0.375, 1.0, 0.5669, 0.25, 0.375, 0.25, 0.375, 0.25, 0.5669, 0.25, 0.875, 0.6118, 0.875, 0.5627, 0.875, 0.5627, 0.875, 0.6118, 0.375, 1.0, 0.5669, 1.0, 0.5669, 1.0, 0.375, 1.0, 0.125, 0.5, 0.125, 0.5627, 0.125, 0.5627, 0.125, 0.5, 0.875, 0.6498, 0.875, 0.6118, 0.875, 0.6118, 0.875, 0.6498, 0.625, 0.25, 0.5669, 0.25, 0.5669, 0.25, 0.625, 0.25, 0.875, 0.6498, 0.875, 0.6118, 0.875, 0.6118, 0.875, 0.6498, 0.125, 0.5, 0.125, 0.5627, 0.125, 0.5627, 0.125, 0.5, 0.375, 1.0, 0.5669, 1.0, 0.5669, 1.0, 0.375, 1.0, 0.5669, 0.25, 0.375, 0.25, 0.375, 0.25, 0.5669, 0.25, 0.875, 0.6118, 0.875, 0.5627, 0.875, 0.5627, 0.875, 0.6118, 0.875, 0.5627, 0.875, 0.5, 0.875, 0.5, 0.875, 0.5627, 0.5669, 1.0, 0.625, 1.0, 0.625, 1.0, 0.5669, 1.0, 0.875, 0.6878, 0.875, 0.6498, 0.875, 0.6498, 0.875, 0.6878, 0.875, 0.75, 0.875, 0.6878, 0.875, 0.6878, 0.875, 0.75, 0.125, 0.6878, 0.125, 0.75, 0.125, 0.75, 0.125, 0.6878, 0.875, 0.75, 0.875, 0.6878, 0.875, 0.6878, 0.875, 0.75, 0.875, 0.6878, 0.875, 0.6498, 0.875, 0.6498, 0.875, 0.6878, 0.5669, 1.0, 0.625, 1.0, 0.625, 1.0, 0.5669, 1.0, 0.875, 0.5627, 0.875, 0.5, 0.875, 0.5, 0.875, 0.5627, 0.125, 0.6153, 0.125, 0.6153, 0.125, 0.6118, 0.125, 0.6118, 0.125, 0.6463, 0.125, 0.6463, 0.125, 0.6498, 0.125, 0.6498, 0.125, 0.6153, 0.125, 0.6153, 0.125, 0.6118, 0.125, 0.6118, 0.125, 0.6463, 0.125, 0.6463, 0.125, 0.6498, 0.125, 0.6498, 0.125, 0.6463, 0.125, 0.6153, 0.125, 0.6118, 0.125, 0.6498, 0.125, 0.6153, 0.125, 0.6463, 0.125, 0.6498, 0.125, 0.6118, 0.125, 0.6153, 0.125, 0.6463, 0.125, 0.6463, 0.125, 0.6153, 0.125, 0.6153, 0.125, 0.6463, 0.125, 0.6463, 0.125, 0.6153, 0.125, 0.6153, 0.125, 0.6153, 0.125, 0.6153, 0.125, 0.6153, 0.125, 0.6463, 0.125, 0.6153, 0.125, 0.6153, 0.125, 0.6463, 0.125, 0.6463, 0.125, 0.6463, 0.125, 0.6463, 0.125, 0.6463, 0.125, 0.6463, 0.125, 0.6463, 0.125, 0.6463, 0.125, 0.6463, 0.625, 0.25, 0.5669, 0.25, 0.5669, 0.25, 0.625, 0.25, 0.5669, 0.1002, 0.625, 0.1002, 0.625, 0.1002, 0.5669, 0.1002, 0.375, 0.0, 0.5669, 0.0, 0.5669, 0.06217, 0.375, 0.06217, 0.5669, 0.0, 0.625, 0.0, 0.625, 0.06217, 0.5669, 0.06217, 0.125, 0.5627, 0.125, 0.6118, 0.125, 0.6118, 0.125, 0.5627, 0.875, 0.6118, 0.875, 0.5627, 0.875, 0.5627, 0.875, 0.6118, 0.5669, 0.25, 0.375, 0.25, 0.375, 0.25, 0.5669, 0.25, 0.375, 0.1002, 0.5669, 0.1002, 0.5669, 0.1002, 0.375, 0.1002, 0.5669, 0.06217, 0.625, 0.06217, 0.625, 0.1002, 0.5669, 0.1002, 0.375, 0.06217, 0.5669, 0.06217, 0.5669, 0.1002, 0.375, 0.1002, 0.625, 0.25, 0.5669, 0.25, 0.5669, 0.25, 0.625, 0.25, 0.125, 0.5627, 0.125, 0.6118, 0.125, 0.6118, 0.125, 0.5627, 0.125, 0.6498, 0.125, 0.6878, 0.125, 0.6878, 0.125, 0.6498, 0.125, 0.6118, 0.125, 0.6498, 0.125, 0.6498, 0.125, 0.6118, 0.875, 0.5627, 0.875, 0.5, 0.875, 0.5, 0.875, 0.5627, 0.125, 0.5627, 0.125, 0.6118, 0.125, 0.6118, 0.125, 0.5627, 0.375, 0.1002, 0.5669, 0.1002, 0.5669, 0.1002, 0.375, 0.1002, 0.875, 0.6118, 0.875, 0.5627, 0.875, 0.5627, 0.875, 0.6118, 0.625, 0.25, 0.5669, 0.25, 0.5669, 0.25, 0.625, 0.25, 0.5669, 0.1002, 0.625, 0.1002, 0.625, 0.1002, 0.5669, 0.1002, 0.125, 0.6118, 0.125, 0.6498, 0.125, 0.6498, 0.125, 0.6118, 0.875, 0.6498, 0.875, 0.6118, 0.875, 0.6118, 0.875, 0.6498, 0.125, 0.5, 0.125, 0.5627, 0.125, 0.5627, 0.125, 0.5, 0.875, 0.5627, 0.875, 0.5, 0.875, 0.5, 0.875, 0.5627, 0.125, 0.6118, 0.125, 0.6498, 0.125, 0.6498, 0.125, 0.6118, 0.875, 0.5627, 0.875, 0.5, 0.875, 0.5, 0.875, 0.5627, 0.125, 0.5627, 0.125, 0.6118, 0.125, 0.6118, 0.125, 0.5627, 0.5669, 0.1002, 0.625, 0.1002, 0.625, 0.1002, 0.5669, 0.1002, 0.875, 0.6118, 0.875, 0.5627, 0.875, 0.5627, 0.875, 0.6118, 0.625, 0.25, 0.5669, 0.25, 0.5669, 0.25, 0.625, 0.25, 0.125, 0.6118, 0.125, 0.6498, 0.125, 0.6498, 0.125, 0.6118, 0.875, 0.6498, 0.875, 0.6118, 0.875, 0.6118, 0.875, 0.6498, 0.125, 0.5, 0.125, 0.5627, 0.125, 0.5627, 0.125, 0.5, 0.5669, 0.25, 0.375, 0.25, 0.375, 0.25, 0.5669, 0.25, 0.875, 0.5627, 0.875, 0.5, 0.875, 0.5, 0.875, 0.5627, 0.125, 0.5627, 0.125, 0.6118, 0.125, 0.6118, 0.125, 0.5627, 0.875, 0.6118, 0.875, 0.5627, 0.875, 0.5627, 0.875, 0.6118, 0.625, 0.25, 0.5669, 0.25, 0.5669, 0.25, 0.625, 0.25, 0.875, 0.6498, 0.875, 0.6498, 0.875, 0.6498, 0.875, 0.6498, 0.375, 0.1002, 0.5669, 0.1002, 0.5669, 0.1002, 0.375, 0.1002, 0.875, 0.6498, 0.875, 0.6118, 0.875, 0.6118, 0.875, 0.6498, 0.125, 0.5, 0.125, 0.5627, 0.125, 0.5627, 0.125, 0.5, 0.5669, 0.25, 0.375, 0.25, 0.375, 0.25, 0.5669, 0.25, 0.5669, 0.1002, 0.625, 0.1002, 0.625, 0.1002, 0.5669, 0.1002, 0.375, 0.1002, 0.5669, 0.1002, 0.5669, 0.1002, 0.375, 0.1002, 0.5669, 0.1002, 0.625, 0.1002, 0.625, 0.1002, 0.5669, 0.1002, 0.875, 0.6498, 0.875, 0.6498, 0.875, 0.6498, 0.875, 0.6498, 0.125, 0.6498, 0.125, 0.6498, 0.125, 0.6498, 0.125, 0.6498, 0.375, 0.1002, 0.5669, 0.1002, 0.5669, 0.1002, 0.375, 0.1002, 0.5669, 0.25, 0.375, 0.25, 0.375, 0.25, 0.5669, 0.25, 0.625, 0.1002, 0.5669, 0.1002, 0.5669, 0.1002, 0.625, 0.1002, 0.5669, 0.1873, 0.625, 0.1873, 0.625, 0.25, 0.5669, 0.25, 0.125, 0.6118, 0.125, 0.6498, 0.125, 0.6498, 0.125, 0.6118, 0.5669, 0.1002, 0.5669, 0.1382, 0.5669, 0.1382, 0.5669, 0.1002, 0.5669, 0.1002, 0.625, 0.1002, 0.625, 0.1382, 0.5669, 0.1382, 0.375, 0.1002, 0.5669, 0.1002, 0.5669, 0.1002, 0.375, 0.1002, 0.5669, 0.1382, 0.625, 0.1382, 0.625, 0.1873, 0.5669, 0.1873, 0.5669, 0.1002, 0.375, 0.1002, 0.375, 0.1002, 0.5669, 0.1002, 0.125, 0.6498, 0.125, 0.6498, 0.125, 0.6498, 0.125, 0.6498, 0.125, 0.6118, 0.125, 0.6498, 0.125, 0.6498, 0.125, 0.6118, 0.875, 0.6498, 0.875, 0.6118, 0.875, 0.6118, 0.875, 0.6498, 0.125, 0.5, 0.125, 0.5627, 0.125, 0.5627, 0.125, 0.5, 0.125, 0.5627, 0.125, 0.6118, 0.125, 0.6118, 0.125, 0.5627, 0.5669, 0.1382, 0.5669, 0.1873, 0.5669, 0.1873, 0.5669, 0.1382, 0.375, 0.1002, 0.5669, 0.1002, 0.5669, 0.1002, 0.375, 0.1002, 0.5669, 0.1873, 0.5669, 0.25, 0.5669, 0.25, 0.5669, 0.1873, 0.5669, 0.25, 0.375, 0.25, 0.375, 0.25, 0.5669, 0.25, 0.5669, 0.1382, 0.5669, 0.1873, 0.5669, 0.1873, 0.5669, 0.1382, 0.125, 0.5627, 0.125, 0.6118, 0.125, 0.6118, 0.125, 0.5627, 0.125, 0.5, 0.125, 0.5627, 0.125, 0.5627, 0.125, 0.5, 0.125, 0.5, 0.125, 0.5627, 0.125, 0.5627, 0.125, 0.5, 0.125, 0.5627, 0.125, 0.6118, 0.125, 0.6118, 0.125, 0.5627, 0.5669, 0.1382, 0.5669, 0.1873, 0.5669, 0.1873, 0.5669, 0.1382, 0.5669, 0.25, 0.375, 0.25, 0.375, 0.25, 0.5669, 0.25, 0.5669, 0.1873, 0.5669, 0.25, 0.5669, 0.25, 0.5669, 0.1873, 0.375, 0.1002, 0.5669, 0.1002, 0.5669, 0.1002, 0.375, 0.1002, 0.5669, 0.1002, 0.5669, 0.1382, 0.5669, 0.1382, 0.5669, 0.1002, 0.125, 0.6118, 0.125, 0.6498, 0.125, 0.6498, 0.125, 0.6118, 0.5669, 0.1002, 0.5669, 0.1382, 0.5669, 0.1382, 0.5669, 0.1002, 0.125, 0.5, 0.125, 0.5627, 0.125, 0.5627, 0.125, 0.5, 0.125, 0.6118, 0.125, 0.6498, 0.125, 0.6498, 0.125, 0.6118, 0.5669, 0.1873, 0.5669, 0.25, 0.5669, 0.25, 0.5669, 0.1873, 0.125, 0.6118, 0.125, 0.6498, 0.125, 0.6498, 0.125, 0.6118, 0.125, 0.5, 0.125, 0.5627, 0.125, 0.5627, 0.125, 0.5, 0.5669, 0.1002, 0.5669, 0.1382, 0.5669, 0.1382, 0.5669, 0.1002, 0.5669, 0.25, 0.375, 0.25, 0.375, 0.25, 0.5669, 0.25, 0.375, 0.1873, 0.5669, 0.1873, 0.5669, 0.25, 0.375, 0.25, 0.375, 0.1002, 0.5669, 0.1002, 0.5669, 0.1382, 0.375, 0.1382, 0.375, 0.1382, 0.5669, 0.1382, 0.5669, 0.1873, 0.375, 0.1873, 0.5669, 0.25, 0.375, 0.25, 0.375, 0.25, 0.5669, 0.25, 0.375, 0.1002, 0.5669, 0.1002, 0.5669, 0.1002, 0.375, 0.1002, 0.5669, 0.1382, 0.5669, 0.1873, 0.5669, 0.1873, 0.5669, 0.1382, 0.125, 0.5627, 0.125, 0.6118, 0.125, 0.6118, 0.125, 0.5627, 0.5669, 0.1873, 0.5669, 0.25, 0.5669, 0.25, 0.5669, 0.1873])
me_cube_003.update()
me_cube_004 = bpy.data.meshes.new('Cube.004')
me_cube_004.from_pydata([(-7.885, -4.534, -1.186), (-6.893, -4.064, 1.319), (-9.042, 0.0, -1.186), (-8.098, 0.0, 1.319), (2.328, -4.534, -1.186), (-0.03054, -4.534, 1.319), (3.496, 0.0, -1.186), (1.138, 0.0, 1.319), (-4.056, 0.0, -1.186), (-3.845, 0.0, 1.319), (-3.275, -5.179, -1.186), (-3.063, -4.534, 1.319), (-8.463, -2.265, -1.186), (-9.636, -2.03, 1.319), (2.912, -2.265, -1.186), (0.5537, -2.265, 1.319), (-3.454, -2.265, 1.319), (-3.665, -2.588, -1.186), (-8.174, -3.399, -1.186), (0.2616, -3.399, 1.319), (-3.259, -3.399, 1.319), (-3.47, -3.883, -1.186), (-9.335, -3.047, 1.319), (2.62, -3.399, -1.186), (-8.029, -3.967, -1.186), (0.1155, -3.967, 1.319), (-3.161, -3.967, 1.319), (-3.372, -4.531, -1.186), (-7.044, -3.555, 1.319), (2.474, -3.967, -1.186), (-7.739, -1.209, 1.319), (3.148, -1.35, -1.186), (-8.697, -1.35, -1.186), (0.7894, -1.35, 1.319), (-3.612, -1.35, 1.319), (-3.823, -1.542, -1.186), (-7.885, 4.534, -1.186), (-6.893, 4.064, 1.319), (2.328, 4.534, -1.186), (-0.03054, 4.534, 1.319), (-3.275, 5.179, -1.186), (-3.063, 4.534, 1.319), (-8.463, 2.265, -1.186), (-9.636, 2.03, 1.319), (2.912, 2.265, -1.186), (0.5537, 2.265, 1.319), (-3.454, 2.265, 1.319), (-3.665, 2.588, -1.186), (-8.174, 3.399, -1.186), (0.2616, 3.399, 1.319), (-3.259, 3.399, 1.319), (-3.47, 3.883, -1.186), (-9.335, 3.047, 1.319), (2.62, 3.399, -1.186), (-8.029, 3.967, -1.186), (0.1155, 3.967, 1.319), (-3.161, 3.967, 1.319), (-3.372, 4.531, -1.186), (-7.044, 3.555, 1.319), (2.474, 3.967, -1.186), (-7.739, 1.209, 1.319), (3.148, 1.35, -1.186), (-8.697, 1.35, -1.186), (0.7894, 1.35, 1.319), (-3.612, 1.35, 1.319), (-3.823, 1.542, -1.186)], [], [(32, 30, 3, 2), (8, 9, 7, 6), (29, 25, 5, 4), (10, 11, 1, 0), (27, 29, 4, 10), (26, 28, 1, 11), (25, 26, 11, 5), (24, 27, 10, 0), (4, 5, 11, 10), (2, 3, 9, 8), (32, 35, 17, 12), (33, 34, 16, 15), (34, 30, 13, 16), (35, 31, 14, 17), (31, 33, 15, 14), (18, 22, 13, 12), (24, 28, 22, 18), (12, 17, 21, 18), (15, 16, 20, 19), (16, 13, 22, 20), (17, 14, 23, 21), (14, 15, 19, 23), (0, 1, 28, 24), (18, 21, 27, 24), (19, 20, 26, 25), (20, 22, 28, 26), (21, 23, 29, 27), (23, 19, 25, 29), (6, 7, 33, 31), (8, 6, 31, 35), (9, 3, 30, 34), (7, 9, 34, 33), (2, 8, 35, 32), (12, 13, 30, 32), (62, 2, 3, 60), (59, 38, 39, 55), (40, 36, 37, 41), (57, 40, 38, 59), (56, 41, 37, 58), (55, 39, 41, 56), (54, 36, 40, 57), (38, 40, 41, 39), (62, 42, 47, 65), (63, 45, 46, 64), (64, 46, 43, 60), (65, 47, 44, 61), (61, 44, 45, 63), (48, 42, 43, 52), (54, 48, 52, 58), (42, 48, 51, 47), (45, 49, 50, 46), (46, 50, 52, 43), (47, 51, 53, 44), (44, 53, 49, 45), (36, 54, 58, 37), (48, 54, 57, 51), (49, 55, 56, 50), (50, 56, 58, 52), (51, 57, 59, 53), (53, 59, 55, 49), (6, 61, 63, 7), (8, 65, 61, 6), (9, 64, 60, 3), (7, 63, 64, 9), (2, 62, 65, 8), (42, 62, 60, 43)])
_uv = me_cube_004.uv_layers.new(name='UVMap')
_uv.uv.foreach_set('vector', [0.375, 0.1754, 0.625, 0.1754, 0.625, 0.25, 0.375, 0.25, 0.375, 0.2986, 0.625, 0.2986, 0.625, 0.5, 0.375, 0.5, 0.375, 0.7188, 0.625, 0.7187, 0.625, 0.75, 0.375, 0.75, 0.375, 0.9514, 0.625, 0.9514, 0.625, 1.0, 0.375, 1.0, 0.1736, 0.7187, 0.375, 0.7188, 0.375, 0.75, 0.1736, 0.75, 0.8264, 0.7188, 0.875, 0.7187, 0.875, 0.75, 0.8264, 0.75, 0.625, 0.7187, 0.8264, 0.7188, 0.8264, 0.75, 0.625, 0.75, 0.125, 0.7188, 0.1736, 0.7187, 0.1736, 0.75, 0.125, 0.75, 0.375, 0.75, 0.625, 0.75, 0.625, 0.9514, 0.375, 0.9514, 0.375, 0.25, 0.625, 0.25, 0.625, 0.2986, 0.375, 0.2986, 0.125, 0.5746, 0.1736, 0.5746, 0.1736, 0.625, 0.125, 0.625, 0.625, 0.5746, 0.8264, 0.5746, 0.8264, 0.625, 0.625, 0.625, 0.8264, 0.5746, 0.875, 0.5746, 0.875, 0.625, 0.8264, 0.625, 0.1736, 0.5746, 0.375, 0.5746, 0.375, 0.625, 0.1736, 0.625, 0.375, 0.5746, 0.625, 0.5746, 0.625, 0.625, 0.375, 0.625, 0.375, 0.0625, 0.625, 0.0625, 0.625, 0.125, 0.375, 0.125, 0.375, 0.03125, 0.625, 0.03125, 0.625, 0.0625, 0.375, 0.0625, 0.125, 0.625, 0.1736, 0.625, 0.1736, 0.6875, 0.125, 0.6875, 0.625, 0.625, 0.8264, 0.625, 0.8264, 0.6875, 0.625, 0.6875, 0.8264, 0.625, 0.875, 0.625, 0.875, 0.6875, 0.8264, 0.6875, 0.1736, 0.625, 0.375, 0.625, 0.375, 0.6875, 0.1736, 0.6875, 0.375, 0.625, 0.625, 0.625, 0.625, 0.6875, 0.375, 0.6875, 0.375, 0.0, 0.625, 0.0, 0.625, 0.03125, 0.375, 0.03125, 0.125, 0.6875, 0.1736, 0.6875, 0.1736, 0.7187, 0.125, 0.7188, 0.625, 0.6875, 0.8264, 0.6875, 0.8264, 0.7188, 0.625, 0.7187, 0.8264, 0.6875, 0.875, 0.6875, 0.875, 0.7187, 0.8264, 0.7188, 0.1736, 0.6875, 0.375, 0.6875, 0.375, 0.7188, 0.1736, 0.7187, 0.375, 0.6875, 0.625, 0.6875, 0.625, 0.7187, 0.375, 0.7188, 0.375, 0.5, 0.625, 0.5, 0.625, 0.5746, 0.375, 0.5746, 0.1736, 0.5, 0.375, 0.5, 0.375, 0.5746, 0.1736, 0.5746, 0.8264, 0.5, 0.875, 0.5, 0.875, 0.5746, 0.8264, 0.5746, 0.625, 0.5, 0.8264, 0.5, 0.8264, 0.5746, 0.625, 0.5746, 0.125, 0.5, 0.1736, 0.5, 0.1736, 0.5746, 0.125, 0.5746, 0.375, 0.125, 0.625, 0.125, 0.625, 0.1754, 0.375, 0.1754, 0.375, 0.1754, 0.375, 0.25, 0.625, 0.25, 0.625, 0.1754, 0.375, 0.7188, 0.375, 0.75, 0.625, 0.75, 0.625, 0.7187, 0.375, 0.9514, 0.375, 1.0, 0.625, 1.0, 0.625, 0.9514, 0.1736, 0.7187, 0.1736, 0.75, 0.375, 0.75, 0.375, 0.7188, 0.8264, 0.7188, 0.8264, 0.75, 0.875, 0.75, 0.875, 0.7187, 0.625, 0.7187, 0.625, 0.75, 0.8264, 0.75, 0.8264, 0.7188, 0.125, 0.7188, 0.125, 0.75, 0.1736, 0.75, 0.1736, 0.7187, 0.375, 0.75, 0.375, 0.9514, 0.625, 0.9514, 0.625, 0.75, 0.125, 0.5746, 0.125, 0.625, 0.1736, 0.625, 0.1736, 0.5746, 0.625, 0.5746, 0.625, 0.625, 0.8264, 0.625, 0.8264, 0.5746, 0.8264, 0.5746, 0.8264, 0.625, 0.875, 0.625, 0.875, 0.5746, 0.1736, 0.5746, 0.1736, 0.625, 0.375, 0.625, 0.375, 0.5746, 0.375, 0.5746, 0.375, 0.625, 0.625, 0.625, 0.625, 0.5746, 0.375, 0.0625, 0.375, 0.125, 0.625, 0.125, 0.625, 0.0625, 0.375, 0.03125, 0.375, 0.0625, 0.625, 0.0625, 0.625, 0.03125, 0.125, 0.625, 0.125, 0.6875, 0.1736, 0.6875, 0.1736, 0.625, 0.625, 0.625, 0.625, 0.6875, 0.8264, 0.6875, 0.8264, 0.625, 0.8264, 0.625, 0.8264, 0.6875, 0.875, 0.6875, 0.875, 0.625, 0.1736, 0.625, 0.1736, 0.6875, 0.375, 0.6875, 0.375, 0.625, 0.375, 0.625, 0.375, 0.6875, 0.625, 0.6875, 0.625, 0.625, 0.375, 0.0, 0.375, 0.03125, 0.625, 0.03125, 0.625, 0.0, 0.125, 0.6875, 0.125, 0.7188, 0.1736, 0.7187, 0.1736, 0.6875, 0.625, 0.6875, 0.625, 0.7187, 0.8264, 0.7188, 0.8264, 0.6875, 0.8264, 0.6875, 0.8264, 0.7188, 0.875, 0.7187, 0.875, 0.6875, 0.1736, 0.6875, 0.1736, 0.7187, 0.375, 0.7188, 0.375, 0.6875, 0.375, 0.6875, 0.375, 0.7188, 0.625, 0.7187, 0.625, 0.6875, 0.375, 0.5, 0.375, 0.5746, 0.625, 0.5746, 0.625, 0.5, 0.1736, 0.5, 0.1736, 0.5746, 0.375, 0.5746, 0.375, 0.5, 0.8264, 0.5, 0.8264, 0.5746, 0.875, 0.5746, 0.875, 0.5, 0.625, 0.5, 0.625, 0.5746, 0.8264, 0.5746, 0.8264, 0.5, 0.125, 0.5, 0.125, 0.5746, 0.1736, 0.5746, 0.1736, 0.5, 0.375, 0.125, 0.375, 0.1754, 0.625, 0.1754, 0.625, 0.125])
me_cube_004.update()
me_cube_005 = bpy.data.meshes.new('Cube.005')
me_cube_005.from_pydata([(10.5, -0.2644, 0.8892), (10.5, -0.7932, 0.07687), (10.5, -0.6546, 0.8892), (10.5, -1.183, 0.07687), (-0.9317, -0.2644, 0.8892), (-0.9317, -1.345, -0.7725), (-0.9317, -0.6546, 0.8892), (-0.9317, -1.735, -0.7725), (10.5, -0.4565, 0.6611), (-0.9317, -0.8029, 0.6611), (10.5, -0.8029, 0.6611), (-0.9317, -0.4565, 0.6611), (10.5, -0.6913, 0.2334), (10.5, -1.082, 0.2334), (-0.9317, -1.095, -0.3884), (-0.9317, -1.485, -0.3884), (25.33, -0.2644, 0.8892), (25.33, -0.6546, 0.8892), (25.33, -0.4565, 0.6611), (25.33, -0.8029, 0.6611), (25.33, -0.6913, 0.2334), (25.33, -1.082, 0.2334), (10.5, -0.6486, 0.8892), (10.5, -0.1197, 0.07687), (10.5, -0.2583, 0.8892), (10.5, 0.2705, 0.07687), (-0.9317, -0.6486, 0.8892), (-0.9317, 0.4317, -0.7725), (-0.9317, -0.2583, 0.8892), (-0.9317, 0.8219, -0.7725), (-0.9317, -0.11, 0.6611), (10.5, -0.11, 0.6611), (10.5, -0.2217, 0.2334), (10.5, 0.1686, 0.2334), (-0.9317, 0.182, -0.3884), (-0.9317, 0.5723, -0.3884), (25.33, -0.6486, 0.8892), (25.33, -0.2583, 0.8892), (25.33, -0.11, 0.6611), (25.33, -0.2217, 0.2334), (25.33, 0.1686, 0.2334)], [], [(0, 4, 6, 2), (10, 2, 6, 9), (9, 6, 4, 11), (5, 1, 3, 7), (13, 12, 20, 21), (11, 4, 0, 8), (14, 11, 8, 12), (10, 13, 21, 19), (15, 9, 11, 14), (13, 10, 9, 15), (3, 13, 15, 7), (7, 15, 14, 5), (1, 12, 13, 3), (5, 14, 12, 1), (18, 16, 17, 19), (20, 18, 19, 21), (12, 8, 18, 20), (0, 2, 17, 16), (2, 10, 19, 17), (8, 0, 16, 18), (22, 24, 28, 26), (31, 30, 28, 24), (30, 11, 26, 28), (27, 29, 25, 23), (33, 40, 39, 32), (11, 8, 22, 26), (34, 32, 8, 11), (31, 38, 40, 33), (35, 34, 11, 30), (33, 35, 30, 31), (25, 29, 35, 33), (29, 27, 34, 35), (23, 25, 33, 32), (27, 23, 32, 34), (18, 38, 37, 36), (39, 40, 38, 18), (32, 39, 18, 8), (22, 36, 37, 24), (24, 37, 38, 31), (8, 18, 36, 22)])
_uv = me_cube_005.uv_layers.new(name='UVMap')
_uv.uv.foreach_set('vector', [0.625, 0.5, 0.875, 0.5, 0.875, 0.75, 0.625, 0.75, 0.5907, 0.75, 0.625, 0.75, 0.625, 1.0, 0.5907, 1.0, 0.5907, 0.0, 0.625, 0.0, 0.625, 0.25, 0.5907, 0.25, 0.125, 0.5, 0.375, 0.5, 0.375, 0.75, 0.125, 0.75, 0.4328, 0.75, 0.4328, 0.5, 0.4328, 0.5, 0.4328, 0.75, 0.5907, 0.25, 0.625, 0.25, 0.625, 0.5, 0.5907, 0.5, 0.4328, 0.25, 0.5907, 0.25, 0.5907, 0.5, 0.4328, 0.5, 0.5907, 0.75, 0.4328, 0.75, 0.4328, 0.75, 0.5907, 0.75, 0.4328, 0.0, 0.5907, 0.0, 0.5907, 0.25, 0.4328, 0.25, 0.4328, 0.75, 0.5907, 0.75, 0.5907, 1.0, 0.4328, 1.0, 0.375, 0.75, 0.4328, 0.75, 0.4328, 1.0, 0.375, 1.0, 0.375, 0.0, 0.4328, 0.0, 0.4328, 0.25, 0.375, 0.25, 0.375, 0.5, 0.4328, 0.5, 0.4328, 0.75, 0.375, 0.75, 0.375, 0.25, 0.4328, 0.25, 0.4328, 0.5, 0.375, 0.5, 0.5907, 0.5, 0.625, 0.5, 0.625, 0.75, 0.5907, 0.75, 0.4328, 0.5, 0.5907, 0.5, 0.5907, 0.75, 0.4328, 0.75, 0.4328, 0.5, 0.5907, 0.5, 0.5907, 0.5, 0.4328, 0.5, 0.625, 0.5, 0.625, 0.75, 0.625, 0.75, 0.625, 0.5, 0.625, 0.75, 0.5907, 0.75, 0.5907, 0.75, 0.625, 0.75, 0.5907, 0.5, 0.625, 0.5, 0.625, 0.5, 0.5907, 0.5, 0.625, 0.5, 0.625, 0.75, 0.875, 0.75, 0.875, 0.5, 0.5907, 0.75, 0.5907, 1.0, 0.625, 1.0, 0.625, 0.75, 0.5907, 0.0, 0.5907, 0.25, 0.625, 0.25, 0.625, 0.0, 0.125, 0.5, 0.125, 0.75, 0.375, 0.75, 0.375, 0.5, 0.4328, 0.75, 0.4328, 0.75, 0.4328, 0.5, 0.4328, 0.5, 0.5907, 0.25, 0.5907, 0.5, 0.625, 0.5, 0.625, 0.25, 0.4328, 0.25, 0.4328, 0.5, 0.5907, 0.5, 0.5907, 0.25, 0.5907, 0.75, 0.5907, 0.75, 0.4328, 0.75, 0.4328, 0.75, 0.4328, 0.0, 0.4328, 0.25, 0.5907, 0.25, 0.5907, 0.0, 0.4328, 0.75, 0.4328, 1.0, 0.5907, 1.0, 0.5907, 0.75, 0.375, 0.75, 0.375, 1.0, 0.4328, 1.0, 0.4328, 0.75, 0.375, 0.0, 0.375, 0.25, 0.4328, 0.25, 0.4328, 0.0, 0.375, 0.5, 0.375, 0.75, 0.4328, 0.75, 0.4328, 0.5, 0.375, 0.25, 0.375, 0.5, 0.4328, 0.5, 0.4328, 0.25, 0.5907, 0.5, 0.5907, 0.75, 0.625, 0.75, 0.625, 0.5, 0.4328, 0.5, 0.4328, 0.75, 0.5907, 0.75, 0.5907, 0.5, 0.4328, 0.5, 0.4328, 0.5, 0.5907, 0.5, 0.5907, 0.5, 0.625, 0.5, 0.625, 0.5, 0.625, 0.75, 0.625, 0.75, 0.625, 0.75, 0.625, 0.75, 0.5907, 0.75, 0.5907, 0.75, 0.5907, 0.5, 0.5907, 0.5, 0.625, 0.5, 0.625, 0.5])
me_cube_005.materials.append(mat_material_002)
me_cube_005.use_mirror_vertex_groups = False
me_cube_005.update()
me_cube_006 = bpy.data.meshes.new('Cube.006')
me_cube_006.from_pydata([(10.5, 0.6486, 0.8892), (10.5, 0.1197, 0.07687), (10.5, 0.2583, 0.8892), (10.5, -0.2705, 0.07687), (-0.9317, 0.6486, 0.8892), (-0.9317, -0.4317, -0.7725), (-0.9317, 0.2583, 0.8892), (-0.9317, -0.8219, -0.7725), (10.5, 0.4565, 0.6611), (-0.9317, 0.11, 0.6611), (10.5, 0.11, 0.6611), (-0.9317, 0.4565, 0.6611), (10.5, 0.2217, 0.2334), (10.5, -0.1686, 0.2334), (-0.9317, -0.182, -0.3884), (-0.9317, -0.5723, -0.3884), (25.33, 0.6486, 0.8892), (25.33, 0.2583, 0.8892), (25.33, 0.4565, 0.6611), (25.33, 0.11, 0.6611), (25.33, 0.2217, 0.2334), (25.33, -0.1686, 0.2334), (10.5, 0.2644, 0.8892), (10.5, 0.7932, 0.07687), (10.5, 0.6546, 0.8892), (10.5, 1.183, 0.07687), (-0.9317, 0.2644, 0.8892), (-0.9317, 1.345, -0.7725), (-0.9317, 0.6546, 0.8892), (-0.9317, 1.735, -0.7725), (-0.9317, 0.8029, 0.6611), (10.5, 0.8029, 0.6611), (10.5, 0.6913, 0.2334), (10.5, 1.082, 0.2334), (-0.9317, 1.095, -0.3884), (-0.9317, 1.485, -0.3884), (25.33, 0.2644, 0.8892), (25.33, 0.6546, 0.8892), (25.33, 0.8029, 0.6611), (25.33, 0.6913, 0.2334), (25.33, 1.082, 0.2334)], [], [(0, 4, 6, 2), (10, 2, 6, 9), (9, 6, 4, 11), (5, 1, 3, 7), (13, 12, 20, 21), (11, 4, 0, 8), (14, 11, 8, 12), (10, 13, 21, 19), (15, 9, 11, 14), (13, 10, 9, 15), (3, 13, 15, 7), (7, 15, 14, 5), (1, 12, 13, 3), (5, 14, 12, 1), (18, 16, 17, 19), (20, 18, 19, 21), (12, 8, 18, 20), (0, 2, 17, 16), (2, 10, 19, 17), (8, 0, 16, 18), (22, 24, 28, 26), (31, 30, 28, 24), (30, 11, 26, 28), (27, 29, 25, 23), (33, 40, 39, 32), (11, 8, 22, 26), (34, 32, 8, 11), (31, 38, 40, 33), (35, 34, 11, 30), (33, 35, 30, 31), (25, 29, 35, 33), (29, 27, 34, 35), (23, 25, 33, 32), (27, 23, 32, 34), (18, 38, 37, 36), (39, 40, 38, 18), (32, 39, 18, 8), (22, 36, 37, 24), (24, 37, 38, 31), (8, 18, 36, 22)])
_uv = me_cube_006.uv_layers.new(name='UVMap')
_uv.uv.foreach_set('vector', [0.625, 0.5, 0.875, 0.5, 0.875, 0.75, 0.625, 0.75, 0.5907, 0.75, 0.625, 0.75, 0.625, 1.0, 0.5907, 1.0, 0.5907, 0.0, 0.625, 0.0, 0.625, 0.25, 0.5907, 0.25, 0.125, 0.5, 0.375, 0.5, 0.375, 0.75, 0.125, 0.75, 0.4328, 0.75, 0.4328, 0.5, 0.4328, 0.5, 0.4328, 0.75, 0.5907, 0.25, 0.625, 0.25, 0.625, 0.5, 0.5907, 0.5, 0.4328, 0.25, 0.5907, 0.25, 0.5907, 0.5, 0.4328, 0.5, 0.5907, 0.75, 0.4328, 0.75, 0.4328, 0.75, 0.5907, 0.75, 0.4328, 0.0, 0.5907, 0.0, 0.5907, 0.25, 0.4328, 0.25, 0.4328, 0.75, 0.5907, 0.75, 0.5907, 1.0, 0.4328, 1.0, 0.375, 0.75, 0.4328, 0.75, 0.4328, 1.0, 0.375, 1.0, 0.375, 0.0, 0.4328, 0.0, 0.4328, 0.25, 0.375, 0.25, 0.375, 0.5, 0.4328, 0.5, 0.4328, 0.75, 0.375, 0.75, 0.375, 0.25, 0.4328, 0.25, 0.4328, 0.5, 0.375, 0.5, 0.5907, 0.5, 0.625, 0.5, 0.625, 0.75, 0.5907, 0.75, 0.4328, 0.5, 0.5907, 0.5, 0.5907, 0.75, 0.4328, 0.75, 0.4328, 0.5, 0.5907, 0.5, 0.5907, 0.5, 0.4328, 0.5, 0.625, 0.5, 0.625, 0.75, 0.625, 0.75, 0.625, 0.5, 0.625, 0.75, 0.5907, 0.75, 0.5907, 0.75, 0.625, 0.75, 0.5907, 0.5, 0.625, 0.5, 0.625, 0.5, 0.5907, 0.5, 0.625, 0.5, 0.625, 0.75, 0.875, 0.75, 0.875, 0.5, 0.5907, 0.75, 0.5907, 1.0, 0.625, 1.0, 0.625, 0.75, 0.5907, 0.0, 0.5907, 0.25, 0.625, 0.25, 0.625, 0.0, 0.125, 0.5, 0.125, 0.75, 0.375, 0.75, 0.375, 0.5, 0.4328, 0.75, 0.4328, 0.75, 0.4328, 0.5, 0.4328, 0.5, 0.5907, 0.25, 0.5907, 0.5, 0.625, 0.5, 0.625, 0.25, 0.4328, 0.25, 0.4328, 0.5, 0.5907, 0.5, 0.5907, 0.25, 0.5907, 0.75, 0.5907, 0.75, 0.4328, 0.75, 0.4328, 0.75, 0.4328, 0.0, 0.4328, 0.25, 0.5907, 0.25, 0.5907, 0.0, 0.4328, 0.75, 0.4328, 1.0, 0.5907, 1.0, 0.5907, 0.75, 0.375, 0.75, 0.375, 1.0, 0.4328, 1.0, 0.4328, 0.75, 0.375, 0.0, 0.375, 0.25, 0.4328, 0.25, 0.4328, 0.0, 0.375, 0.5, 0.375, 0.75, 0.4328, 0.75, 0.4328, 0.5, 0.375, 0.25, 0.375, 0.5, 0.4328, 0.5, 0.4328, 0.25, 0.5907, 0.5, 0.5907, 0.75, 0.625, 0.75, 0.625, 0.5, 0.4328, 0.5, 0.4328, 0.75, 0.5907, 0.75, 0.5907, 0.5, 0.4328, 0.5, 0.4328, 0.5, 0.5907, 0.5, 0.5907, 0.5, 0.625, 0.5, 0.625, 0.5, 0.625, 0.75, 0.625, 0.75, 0.625, 0.75, 0.625, 0.75, 0.5907, 0.75, 0.5907, 0.75, 0.5907, 0.5, 0.5907, 0.5, 0.625, 0.5, 0.625, 0.5])
me_cube_006.materials.append(mat_material_003)
me_cube_006.use_mirror_vertex_groups = False
me_cube_006.update()
me_cube_007 = bpy.data.meshes.new('Cube.007')
me_cube_007.from_pydata([(-17.15, 0.8653, -2.295), (-17.15, -0.1458, -0.04931), (-17.15, 1.157, -2.295), (-17.15, 0.1458, -0.04931), (3.361, 0.8653, -2.295), (3.361, -0.1458, -0.04931), (3.361, 1.157, -2.295), (3.361, 0.1458, -0.04931)], [], [(0, 1, 3, 2), (2, 3, 7, 6), (6, 7, 5, 4), (4, 5, 1, 0), (2, 6, 4, 0), (7, 3, 1, 5)])
_uv = me_cube_007.uv_layers.new(name='UVMap')
_uv.uv.foreach_set('vector', [0.375, 0.0, 0.625, 0.0, 0.625, 0.25, 0.375, 0.25, 0.375, 0.25, 0.625, 0.25, 0.625, 0.5, 0.375, 0.5, 0.375, 0.5, 0.625, 0.5, 0.625, 0.75, 0.375, 0.75, 0.375, 0.75, 0.625, 0.75, 0.625, 1.0, 0.375, 1.0, 0.125, 0.5, 0.375, 0.5, 0.375, 0.75, 0.125, 0.75, 0.625, 0.5, 0.875, 0.5, 0.875, 0.75, 0.625, 0.75])
me_cube_007.update()
me_cube_008 = bpy.data.meshes.new('Cube.008')
me_cube_008.from_pydata([(-7.885, -4.534, -1.186), (-6.893, -4.064, 1.319), (-9.042, 0.0, -1.186), (-8.098, 0.0, 1.319), (2.328, -4.534, -1.186), (-0.03054, -4.534, 1.319), (3.496, 0.0, -1.186), (1.138, 0.0, 1.319), (-4.056, 0.0, -1.186), (-3.845, 0.0, 1.319), (-3.275, -5.179, -1.186), (-3.063, -4.534, 1.319), (-8.463, -2.265, -1.186), (-9.636, -2.03, 1.319), (2.912, -2.265, -1.186), (0.5537, -2.265, 1.319), (-3.454, -2.265, 1.319), (-3.665, -2.588, -1.186), (-8.174, -3.399, -1.186), (0.2616, -3.399, 1.319), (-3.259, -3.399, 1.319), (-3.47, -3.883, -1.186), (-9.335, -3.047, 1.319), (2.62, -3.399, -1.186), (-8.029, -3.967, -1.186), (0.1155, -3.967, 1.319), (-3.161, -3.967, 1.319), (-3.372, -4.531, -1.186), (-7.044, -3.555, 1.319), (2.474, -3.967, -1.186), (-7.739, -1.209, 1.319), (3.148, -1.35, -1.186), (-8.697, -1.35, -1.186), (0.7894, -1.35, 1.319), (-3.612, -1.35, 1.319), (-3.823, -1.542, -1.186), (-7.885, 4.534, -1.186), (-6.893, 4.064, 1.319), (2.328, 4.534, -1.186), (-0.03054, 4.534, 1.319), (-3.275, 5.179, -1.186), (-3.063, 4.534, 1.319), (-8.463, 2.265, -1.186), (-9.636, 2.03, 1.319), (2.912, 2.265, -1.186), (0.5537, 2.265, 1.319), (-3.454, 2.265, 1.319), (-3.665, 2.588, -1.186), (-8.174, 3.399, -1.186), (0.2616, 3.399, 1.319), (-3.259, 3.399, 1.319), (-3.47, 3.883, -1.186), (-9.335, 3.047, 1.319), (2.62, 3.399, -1.186), (-8.029, 3.967, -1.186), (0.1155, 3.967, 1.319), (-3.161, 3.967, 1.319), (-3.372, 4.531, -1.186), (-7.044, 3.555, 1.319), (2.474, 3.967, -1.186), (-7.739, 1.209, 1.319), (3.148, 1.35, -1.186), (-8.697, 1.35, -1.186), (0.7894, 1.35, 1.319), (-3.612, 1.35, 1.319), (-3.823, 1.542, -1.186)], [], [(32, 30, 3, 2), (8, 9, 7, 6), (29, 25, 5, 4), (10, 11, 1, 0), (27, 29, 4, 10), (26, 28, 1, 11), (25, 26, 11, 5), (24, 27, 10, 0), (4, 5, 11, 10), (2, 3, 9, 8), (32, 35, 17, 12), (33, 34, 16, 15), (34, 30, 13, 16), (35, 31, 14, 17), (31, 33, 15, 14), (18, 22, 13, 12), (24, 28, 22, 18), (12, 17, 21, 18), (15, 16, 20, 19), (16, 13, 22, 20), (17, 14, 23, 21), (14, 15, 19, 23), (0, 1, 28, 24), (18, 21, 27, 24), (19, 20, 26, 25), (20, 22, 28, 26), (21, 23, 29, 27), (23, 19, 25, 29), (6, 7, 33, 31), (8, 6, 31, 35), (9, 3, 30, 34), (7, 9, 34, 33), (2, 8, 35, 32), (12, 13, 30, 32), (62, 2, 3, 60), (59, 38, 39, 55), (40, 36, 37, 41), (57, 40, 38, 59), (56, 41, 37, 58), (55, 39, 41, 56), (54, 36, 40, 57), (38, 40, 41, 39), (62, 42, 47, 65), (63, 45, 46, 64), (64, 46, 43, 60), (65, 47, 44, 61), (61, 44, 45, 63), (48, 42, 43, 52), (54, 48, 52, 58), (42, 48, 51, 47), (45, 49, 50, 46), (46, 50, 52, 43), (47, 51, 53, 44), (44, 53, 49, 45), (36, 54, 58, 37), (48, 54, 57, 51), (49, 55, 56, 50), (50, 56, 58, 52), (51, 57, 59, 53), (53, 59, 55, 49), (6, 61, 63, 7), (8, 65, 61, 6), (9, 64, 60, 3), (7, 63, 64, 9), (2, 62, 65, 8), (42, 62, 60, 43)])
_uv = me_cube_008.uv_layers.new(name='UVMap')
_uv.uv.foreach_set('vector', [0.375, 0.1754, 0.625, 0.1754, 0.625, 0.25, 0.375, 0.25, 0.375, 0.2986, 0.625, 0.2986, 0.625, 0.5, 0.375, 0.5, 0.375, 0.7188, 0.625, 0.7187, 0.625, 0.75, 0.375, 0.75, 0.375, 0.9514, 0.625, 0.9514, 0.625, 1.0, 0.375, 1.0, 0.1736, 0.7187, 0.375, 0.7188, 0.375, 0.75, 0.1736, 0.75, 0.8264, 0.7188, 0.875, 0.7187, 0.875, 0.75, 0.8264, 0.75, 0.625, 0.7187, 0.8264, 0.7188, 0.8264, 0.75, 0.625, 0.75, 0.125, 0.7188, 0.1736, 0.7187, 0.1736, 0.75, 0.125, 0.75, 0.375, 0.75, 0.625, 0.75, 0.625, 0.9514, 0.375, 0.9514, 0.375, 0.25, 0.625, 0.25, 0.625, 0.2986, 0.375, 0.2986, 0.125, 0.5746, 0.1736, 0.5746, 0.1736, 0.625, 0.125, 0.625, 0.625, 0.5746, 0.8264, 0.5746, 0.8264, 0.625, 0.625, 0.625, 0.8264, 0.5746, 0.875, 0.5746, 0.875, 0.625, 0.8264, 0.625, 0.1736, 0.5746, 0.375, 0.5746, 0.375, 0.625, 0.1736, 0.625, 0.375, 0.5746, 0.625, 0.5746, 0.625, 0.625, 0.375, 0.625, 0.375, 0.0625, 0.625, 0.0625, 0.625, 0.125, 0.375, 0.125, 0.375, 0.03125, 0.625, 0.03125, 0.625, 0.0625, 0.375, 0.0625, 0.125, 0.625, 0.1736, 0.625, 0.1736, 0.6875, 0.125, 0.6875, 0.625, 0.625, 0.8264, 0.625, 0.8264, 0.6875, 0.625, 0.6875, 0.8264, 0.625, 0.875, 0.625, 0.875, 0.6875, 0.8264, 0.6875, 0.1736, 0.625, 0.375, 0.625, 0.375, 0.6875, 0.1736, 0.6875, 0.375, 0.625, 0.625, 0.625, 0.625, 0.6875, 0.375, 0.6875, 0.375, 0.0, 0.625, 0.0, 0.625, 0.03125, 0.375, 0.03125, 0.125, 0.6875, 0.1736, 0.6875, 0.1736, 0.7187, 0.125, 0.7188, 0.625, 0.6875, 0.8264, 0.6875, 0.8264, 0.7188, 0.625, 0.7187, 0.8264, 0.6875, 0.875, 0.6875, 0.875, 0.7187, 0.8264, 0.7188, 0.1736, 0.6875, 0.375, 0.6875, 0.375, 0.7188, 0.1736, 0.7187, 0.375, 0.6875, 0.625, 0.6875, 0.625, 0.7187, 0.375, 0.7188, 0.375, 0.5, 0.625, 0.5, 0.625, 0.5746, 0.375, 0.5746, 0.1736, 0.5, 0.375, 0.5, 0.375, 0.5746, 0.1736, 0.5746, 0.8264, 0.5, 0.875, 0.5, 0.875, 0.5746, 0.8264, 0.5746, 0.625, 0.5, 0.8264, 0.5, 0.8264, 0.5746, 0.625, 0.5746, 0.125, 0.5, 0.1736, 0.5, 0.1736, 0.5746, 0.125, 0.5746, 0.375, 0.125, 0.625, 0.125, 0.625, 0.1754, 0.375, 0.1754, 0.375, 0.1754, 0.375, 0.25, 0.625, 0.25, 0.625, 0.1754, 0.375, 0.7188, 0.375, 0.75, 0.625, 0.75, 0.625, 0.7187, 0.375, 0.9514, 0.375, 1.0, 0.625, 1.0, 0.625, 0.9514, 0.1736, 0.7187, 0.1736, 0.75, 0.375, 0.75, 0.375, 0.7188, 0.8264, 0.7188, 0.8264, 0.75, 0.875, 0.75, 0.875, 0.7187, 0.625, 0.7187, 0.625, 0.75, 0.8264, 0.75, 0.8264, 0.7188, 0.125, 0.7188, 0.125, 0.75, 0.1736, 0.75, 0.1736, 0.7187, 0.375, 0.75, 0.375, 0.9514, 0.625, 0.9514, 0.625, 0.75, 0.125, 0.5746, 0.125, 0.625, 0.1736, 0.625, 0.1736, 0.5746, 0.625, 0.5746, 0.625, 0.625, 0.8264, 0.625, 0.8264, 0.5746, 0.8264, 0.5746, 0.8264, 0.625, 0.875, 0.625, 0.875, 0.5746, 0.1736, 0.5746, 0.1736, 0.625, 0.375, 0.625, 0.375, 0.5746, 0.375, 0.5746, 0.375, 0.625, 0.625, 0.625, 0.625, 0.5746, 0.375, 0.0625, 0.375, 0.125, 0.625, 0.125, 0.625, 0.0625, 0.375, 0.03125, 0.375, 0.0625, 0.625, 0.0625, 0.625, 0.03125, 0.125, 0.625, 0.125, 0.6875, 0.1736, 0.6875, 0.1736, 0.625, 0.625, 0.625, 0.625, 0.6875, 0.8264, 0.6875, 0.8264, 0.625, 0.8264, 0.625, 0.8264, 0.6875, 0.875, 0.6875, 0.875, 0.625, 0.1736, 0.625, 0.1736, 0.6875, 0.375, 0.6875, 0.375, 0.625, 0.375, 0.625, 0.375, 0.6875, 0.625, 0.6875, 0.625, 0.625, 0.375, 0.0, 0.375, 0.03125, 0.625, 0.03125, 0.625, 0.0, 0.125, 0.6875, 0.125, 0.7188, 0.1736, 0.7187, 0.1736, 0.6875, 0.625, 0.6875, 0.625, 0.7187, 0.8264, 0.7188, 0.8264, 0.6875, 0.8264, 0.6875, 0.8264, 0.7188, 0.875, 0.7187, 0.875, 0.6875, 0.1736, 0.6875, 0.1736, 0.7187, 0.375, 0.7188, 0.375, 0.6875, 0.375, 0.6875, 0.375, 0.7188, 0.625, 0.7187, 0.625, 0.6875, 0.375, 0.5, 0.375, 0.5746, 0.625, 0.5746, 0.625, 0.5, 0.1736, 0.5, 0.1736, 0.5746, 0.375, 0.5746, 0.375, 0.5, 0.8264, 0.5, 0.8264, 0.5746, 0.875, 0.5746, 0.875, 0.5, 0.625, 0.5, 0.625, 0.5746, 0.8264, 0.5746, 0.8264, 0.5, 0.125, 0.5, 0.125, 0.5746, 0.1736, 0.5746, 0.1736, 0.5, 0.375, 0.125, 0.375, 0.1754, 0.625, 0.1754, 0.625, 0.125])
me_cube_008.update()
me_cube_009 = bpy.data.meshes.new('Cube.009')
me_cube_009.from_pydata([(10.5, -0.2644, 0.8892), (10.5, -0.7932, 0.07687), (10.5, -0.6546, 0.8892), (10.5, -1.183, 0.07687), (-0.9317, -0.2644, 0.8892), (-0.9317, -1.345, -0.7725), (-0.9317, -0.6546, 0.8892), (-0.9317, -1.735, -0.7725), (10.5, -0.4565, 0.6611), (-0.9317, -0.8029, 0.6611), (10.5, -0.8029, 0.6611), (-0.9317, -0.4565, 0.6611), (10.5, -0.6913, 0.2334), (10.5, -1.082, 0.2334), (-0.9317, -1.095, -0.3884), (-0.9317, -1.485, -0.3884), (25.33, -0.2644, 0.8892), (25.33, -0.6546, 0.8892), (25.33, -0.4565, 0.6611), (25.33, -0.8029, 0.6611), (25.33, -0.6913, 0.2334), (25.33, -1.082, 0.2334), (10.5, -0.6486, 0.8892), (10.5, -0.1197, 0.07687), (10.5, -0.2583, 0.8892), (10.5, 0.2705, 0.07687), (-0.9317, -0.6486, 0.8892), (-0.9317, 0.4317, -0.7725), (-0.9317, -0.2583, 0.8892), (-0.9317, 0.8219, -0.7725), (-0.9317, -0.11, 0.6611), (10.5, -0.11, 0.6611), (10.5, -0.2217, 0.2334), (10.5, 0.1686, 0.2334), (-0.9317, 0.182, -0.3884), (-0.9317, 0.5723, -0.3884), (25.33, -0.6486, 0.8892), (25.33, -0.2583, 0.8892), (25.33, -0.11, 0.6611), (25.33, -0.2217, 0.2334), (25.33, 0.1686, 0.2334)], [], [(0, 4, 6, 2), (10, 2, 6, 9), (9, 6, 4, 11), (5, 1, 3, 7), (13, 12, 20, 21), (11, 4, 0, 8), (14, 11, 8, 12), (10, 13, 21, 19), (15, 9, 11, 14), (13, 10, 9, 15), (3, 13, 15, 7), (7, 15, 14, 5), (1, 12, 13, 3), (5, 14, 12, 1), (18, 16, 17, 19), (20, 18, 19, 21), (12, 8, 18, 20), (0, 2, 17, 16), (2, 10, 19, 17), (8, 0, 16, 18), (22, 24, 28, 26), (31, 30, 28, 24), (30, 11, 26, 28), (27, 29, 25, 23), (33, 40, 39, 32), (11, 8, 22, 26), (34, 32, 8, 11), (31, 38, 40, 33), (35, 34, 11, 30), (33, 35, 30, 31), (25, 29, 35, 33), (29, 27, 34, 35), (23, 25, 33, 32), (27, 23, 32, 34), (18, 38, 37, 36), (39, 40, 38, 18), (32, 39, 18, 8), (22, 36, 37, 24), (24, 37, 38, 31), (8, 18, 36, 22)])
_uv = me_cube_009.uv_layers.new(name='UVMap')
_uv.uv.foreach_set('vector', [0.625, 0.5, 0.875, 0.5, 0.875, 0.75, 0.625, 0.75, 0.5907, 0.75, 0.625, 0.75, 0.625, 1.0, 0.5907, 1.0, 0.5907, 0.0, 0.625, 0.0, 0.625, 0.25, 0.5907, 0.25, 0.125, 0.5, 0.375, 0.5, 0.375, 0.75, 0.125, 0.75, 0.4328, 0.75, 0.4328, 0.5, 0.4328, 0.5, 0.4328, 0.75, 0.5907, 0.25, 0.625, 0.25, 0.625, 0.5, 0.5907, 0.5, 0.4328, 0.25, 0.5907, 0.25, 0.5907, 0.5, 0.4328, 0.5, 0.5907, 0.75, 0.4328, 0.75, 0.4328, 0.75, 0.5907, 0.75, 0.4328, 0.0, 0.5907, 0.0, 0.5907, 0.25, 0.4328, 0.25, 0.4328, 0.75, 0.5907, 0.75, 0.5907, 1.0, 0.4328, 1.0, 0.375, 0.75, 0.4328, 0.75, 0.4328, 1.0, 0.375, 1.0, 0.375, 0.0, 0.4328, 0.0, 0.4328, 0.25, 0.375, 0.25, 0.375, 0.5, 0.4328, 0.5, 0.4328, 0.75, 0.375, 0.75, 0.375, 0.25, 0.4328, 0.25, 0.4328, 0.5, 0.375, 0.5, 0.5907, 0.5, 0.625, 0.5, 0.625, 0.75, 0.5907, 0.75, 0.4328, 0.5, 0.5907, 0.5, 0.5907, 0.75, 0.4328, 0.75, 0.4328, 0.5, 0.5907, 0.5, 0.5907, 0.5, 0.4328, 0.5, 0.625, 0.5, 0.625, 0.75, 0.625, 0.75, 0.625, 0.5, 0.625, 0.75, 0.5907, 0.75, 0.5907, 0.75, 0.625, 0.75, 0.5907, 0.5, 0.625, 0.5, 0.625, 0.5, 0.5907, 0.5, 0.625, 0.5, 0.625, 0.75, 0.875, 0.75, 0.875, 0.5, 0.5907, 0.75, 0.5907, 1.0, 0.625, 1.0, 0.625, 0.75, 0.5907, 0.0, 0.5907, 0.25, 0.625, 0.25, 0.625, 0.0, 0.125, 0.5, 0.125, 0.75, 0.375, 0.75, 0.375, 0.5, 0.4328, 0.75, 0.4328, 0.75, 0.4328, 0.5, 0.4328, 0.5, 0.5907, 0.25, 0.5907, 0.5, 0.625, 0.5, 0.625, 0.25, 0.4328, 0.25, 0.4328, 0.5, 0.5907, 0.5, 0.5907, 0.25, 0.5907, 0.75, 0.5907, 0.75, 0.4328, 0.75, 0.4328, 0.75, 0.4328, 0.0, 0.4328, 0.25, 0.5907, 0.25, 0.5907, 0.0, 0.4328, 0.75, 0.4328, 1.0, 0.5907, 1.0, 0.5907, 0.75, 0.375, 0.75, 0.375, 1.0, 0.4328, 1.0, 0.4328, 0.75, 0.375, 0.0, 0.375, 0.25, 0.4328, 0.25, 0.4328, 0.0, 0.375, 0.5, 0.375, 0.75, 0.4328, 0.75, 0.4328, 0.5, 0.375, 0.25, 0.375, 0.5, 0.4328, 0.5, 0.4328, 0.25, 0.5907, 0.5, 0.5907, 0.75, 0.625, 0.75, 0.625, 0.5, 0.4328, 0.5, 0.4328, 0.75, 0.5907, 0.75, 0.5907, 0.5, 0.4328, 0.5, 0.4328, 0.5, 0.5907, 0.5, 0.5907, 0.5, 0.625, 0.5, 0.625, 0.5, 0.625, 0.75, 0.625, 0.75, 0.625, 0.75, 0.625, 0.75, 0.5907, 0.75, 0.5907, 0.75, 0.5907, 0.5, 0.5907, 0.5, 0.625, 0.5, 0.625, 0.5])
me_cube_009.materials.append(mat_material_004)
me_cube_009.use_mirror_vertex_groups = False
me_cube_009.update()
me_cube_010 = bpy.data.meshes.new('Cube.010')
me_cube_010.from_pydata([(10.5, 0.6486, 0.8892), (10.5, 0.1197, 0.07687), (10.5, 0.2583, 0.8892), (10.5, -0.2705, 0.07687), (-0.9317, 0.6486, 0.8892), (-0.9317, -0.4317, -0.7725), (-0.9317, 0.2583, 0.8892), (-0.9317, -0.8219, -0.7725), (10.5, 0.4565, 0.6611), (-0.9317, 0.11, 0.6611), (10.5, 0.11, 0.6611), (-0.9317, 0.4565, 0.6611), (10.5, 0.2217, 0.2334), (10.5, -0.1686, 0.2334), (-0.9317, -0.182, -0.3884), (-0.9317, -0.5723, -0.3884), (25.33, 0.6486, 0.8892), (25.33, 0.2583, 0.8892), (25.33, 0.4565, 0.6611), (25.33, 0.11, 0.6611), (25.33, 0.2217, 0.2334), (25.33, -0.1686, 0.2334), (10.5, 0.2644, 0.8892), (10.5, 0.7932, 0.07687), (10.5, 0.6546, 0.8892), (10.5, 1.183, 0.07687), (-0.9317, 0.2644, 0.8892), (-0.9317, 1.345, -0.7725), (-0.9317, 0.6546, 0.8892), (-0.9317, 1.735, -0.7725), (-0.9317, 0.8029, 0.6611), (10.5, 0.8029, 0.6611), (10.5, 0.6913, 0.2334), (10.5, 1.082, 0.2334), (-0.9317, 1.095, -0.3884), (-0.9317, 1.485, -0.3884), (25.33, 0.2644, 0.8892), (25.33, 0.6546, 0.8892), (25.33, 0.8029, 0.6611), (25.33, 0.6913, 0.2334), (25.33, 1.082, 0.2334)], [], [(0, 4, 6, 2), (10, 2, 6, 9), (9, 6, 4, 11), (5, 1, 3, 7), (13, 12, 20, 21), (11, 4, 0, 8), (14, 11, 8, 12), (10, 13, 21, 19), (15, 9, 11, 14), (13, 10, 9, 15), (3, 13, 15, 7), (7, 15, 14, 5), (1, 12, 13, 3), (5, 14, 12, 1), (18, 16, 17, 19), (20, 18, 19, 21), (12, 8, 18, 20), (0, 2, 17, 16), (2, 10, 19, 17), (8, 0, 16, 18), (22, 24, 28, 26), (31, 30, 28, 24), (30, 11, 26, 28), (27, 29, 25, 23), (33, 40, 39, 32), (11, 8, 22, 26), (34, 32, 8, 11), (31, 38, 40, 33), (35, 34, 11, 30), (33, 35, 30, 31), (25, 29, 35, 33), (29, 27, 34, 35), (23, 25, 33, 32), (27, 23, 32, 34), (18, 38, 37, 36), (39, 40, 38, 18), (32, 39, 18, 8), (22, 36, 37, 24), (24, 37, 38, 31), (8, 18, 36, 22)])
_uv = me_cube_010.uv_layers.new(name='UVMap')
_uv.uv.foreach_set('vector', [0.625, 0.5, 0.875, 0.5, 0.875, 0.75, 0.625, 0.75, 0.5907, 0.75, 0.625, 0.75, 0.625, 1.0, 0.5907, 1.0, 0.5907, 0.0, 0.625, 0.0, 0.625, 0.25, 0.5907, 0.25, 0.125, 0.5, 0.375, 0.5, 0.375, 0.75, 0.125, 0.75, 0.4328, 0.75, 0.4328, 0.5, 0.4328, 0.5, 0.4328, 0.75, 0.5907, 0.25, 0.625, 0.25, 0.625, 0.5, 0.5907, 0.5, 0.4328, 0.25, 0.5907, 0.25, 0.5907, 0.5, 0.4328, 0.5, 0.5907, 0.75, 0.4328, 0.75, 0.4328, 0.75, 0.5907, 0.75, 0.4328, 0.0, 0.5907, 0.0, 0.5907, 0.25, 0.4328, 0.25, 0.4328, 0.75, 0.5907, 0.75, 0.5907, 1.0, 0.4328, 1.0, 0.375, 0.75, 0.4328, 0.75, 0.4328, 1.0, 0.375, 1.0, 0.375, 0.0, 0.4328, 0.0, 0.4328, 0.25, 0.375, 0.25, 0.375, 0.5, 0.4328, 0.5, 0.4328, 0.75, 0.375, 0.75, 0.375, 0.25, 0.4328, 0.25, 0.4328, 0.5, 0.375, 0.5, 0.5907, 0.5, 0.625, 0.5, 0.625, 0.75, 0.5907, 0.75, 0.4328, 0.5, 0.5907, 0.5, 0.5907, 0.75, 0.4328, 0.75, 0.4328, 0.5, 0.5907, 0.5, 0.5907, 0.5, 0.4328, 0.5, 0.625, 0.5, 0.625, 0.75, 0.625, 0.75, 0.625, 0.5, 0.625, 0.75, 0.5907, 0.75, 0.5907, 0.75, 0.625, 0.75, 0.5907, 0.5, 0.625, 0.5, 0.625, 0.5, 0.5907, 0.5, 0.625, 0.5, 0.625, 0.75, 0.875, 0.75, 0.875, 0.5, 0.5907, 0.75, 0.5907, 1.0, 0.625, 1.0, 0.625, 0.75, 0.5907, 0.0, 0.5907, 0.25, 0.625, 0.25, 0.625, 0.0, 0.125, 0.5, 0.125, 0.75, 0.375, 0.75, 0.375, 0.5, 0.4328, 0.75, 0.4328, 0.75, 0.4328, 0.5, 0.4328, 0.5, 0.5907, 0.25, 0.5907, 0.5, 0.625, 0.5, 0.625, 0.25, 0.4328, 0.25, 0.4328, 0.5, 0.5907, 0.5, 0.5907, 0.25, 0.5907, 0.75, 0.5907, 0.75, 0.4328, 0.75, 0.4328, 0.75, 0.4328, 0.0, 0.4328, 0.25, 0.5907, 0.25, 0.5907, 0.0, 0.4328, 0.75, 0.4328, 1.0, 0.5907, 1.0, 0.5907, 0.75, 0.375, 0.75, 0.375, 1.0, 0.4328, 1.0, 0.4328, 0.75, 0.375, 0.0, 0.375, 0.25, 0.4328, 0.25, 0.4328, 0.0, 0.375, 0.5, 0.375, 0.75, 0.4328, 0.75, 0.4328, 0.5, 0.375, 0.25, 0.375, 0.5, 0.4328, 0.5, 0.4328, 0.25, 0.5907, 0.5, 0.5907, 0.75, 0.625, 0.75, 0.625, 0.5, 0.4328, 0.5, 0.4328, 0.75, 0.5907, 0.75, 0.5907, 0.5, 0.4328, 0.5, 0.4328, 0.5, 0.5907, 0.5, 0.5907, 0.5, 0.625, 0.5, 0.625, 0.5, 0.625, 0.75, 0.625, 0.75, 0.625, 0.75, 0.625, 0.75, 0.5907, 0.75, 0.5907, 0.75, 0.5907, 0.5, 0.5907, 0.5, 0.625, 0.5, 0.625, 0.5])
me_cube_010.materials.append(mat_material_005)
me_cube_010.use_mirror_vertex_groups = False
me_cube_010.update()

# ---- objects
ob_cube = bpy.data.objects.new('Cube', me_cube)
ob_light = bpy.data.objects.new('Light', light_light)
ob_camera = bpy.data.objects.new('Camera', cam_camera)
ob_cube_001 = bpy.data.objects.new('Cube.001', me_cube_001)
ob_cube_002 = bpy.data.objects.new('Cube.002', me_cube_002)
ob_cube_003 = bpy.data.objects.new('Cube.003', me_cube_003)
ob_cube_004 = bpy.data.objects.new('Cube.004', me_cube_004)
ob_cube_005 = bpy.data.objects.new('Cube.005', me_cube_005)
ob_cube_006 = bpy.data.objects.new('Cube.006', me_cube_006)
ob_cube_007 = bpy.data.objects.new('Cube.007', me_cube_007)
ob_cube_008 = bpy.data.objects.new('Cube.008', me_cube_008)
ob_cube_009 = bpy.data.objects.new('Cube.009', me_cube_009)
ob_cube_010 = bpy.data.objects.new('Cube.010', me_cube_010)

# ---- transforms, parenting, visibility, modifiers, constraints
ob_cube.parent = ob_cube_002
ob_cube.matrix_parent_inverse = Matrix(((1.0, -0.0, 0.0, 1.566), (-0.0, 1.0, -0.0, 0.0), (0.0, 0.0, 1.0, -0.0), (-0.0, 0.0, -0.0, 1.0)))
ob_cube.location = (0.0, -2.75, 0.0)
ob_cube.lock_rotations_4d = False
ob_cube.empty_display_type = 'ARROWS'
ob_cube.lineart.crease_threshold = 0.0
ob_light.location = (4.076, 1.005, 5.904)
ob_light.rotation_euler = (0.6503, 0.05522, 1.866)
ob_light.lock_rotations_4d = False
ob_light.empty_display_type = 'ARROWS'
ob_light.color = (0.0, 0.0, 0.0, 0.0)
ob_light.lineart.crease_threshold = 0.0
ob_camera.location = (7.359, -6.926, 4.958)
ob_camera.rotation_euler = (1.109, 0.0, 0.8149)
ob_camera.lock_rotations_4d = False
ob_camera.empty_display_type = 'ARROWS'
ob_camera.color = (0.0, 0.0, 0.0, 0.0)
ob_camera.display_type = 'WIRE'
ob_camera.lineart.crease_threshold = 0.0
ob_cube_001.parent = ob_cube_002
ob_cube_001.matrix_parent_inverse = Matrix(((1.0, -0.0, 0.0, 1.566), (-0.0, 1.0, -0.0, 0.0), (0.0, 0.0, 1.0, -0.0), (-0.0, 0.0, -0.0, 1.0)))
ob_cube_001.location = (0.0, 2.647, 0.0)
ob_cube_001.lock_rotations_4d = False
ob_cube_001.empty_display_type = 'ARROWS'
ob_cube_001.lineart.crease_threshold = 0.0
ob_cube_002.location = (-1.681, 0.0, 0.0)
ob_cube_003.location = (0.0, 0.0, -1.985)
ob_cube_004.location = (-28.83, 0.0, 2.457)
ob_cube_005.parent = ob_cube_004
ob_cube_005.matrix_parent_inverse = Matrix(((1.0, -0.0, 0.0, 1.566), (-0.0, 1.0, -0.0, 0.0), (0.0, 0.0, 1.0, -0.0), (-0.0, 0.0, -0.0, 1.0)))
ob_cube_005.location = (0.0, 2.647, 0.0)
ob_cube_005.lock_rotations_4d = False
ob_cube_005.empty_display_type = 'ARROWS'
ob_cube_005.lineart.crease_threshold = 0.0
ob_cube_006.parent = ob_cube_004
ob_cube_006.matrix_parent_inverse = Matrix(((1.0, -0.0, 0.0, 1.566), (-0.0, 1.0, -0.0, 0.0), (0.0, 0.0, 1.0, -0.0), (-0.0, 0.0, -0.0, 1.0)))
ob_cube_006.location = (0.0, -2.75, 0.0)
ob_cube_006.lock_rotations_4d = False
ob_cube_006.empty_display_type = 'ARROWS'
ob_cube_006.lineart.crease_threshold = 0.0
ob_cube_007.location = (-27.79, -4.601, -7.435)
ob_cube_008.location = (-104.2, 0.0, -0.296)
ob_cube_008.rotation_euler = (0.0, -0.0, -3.142)
ob_cube_009.parent = ob_cube_008
ob_cube_009.matrix_parent_inverse = Matrix(((1.0, -0.0, 0.0, 1.566), (-0.0, 1.0, -0.0, 0.0), (0.0, 0.0, 1.0, -0.0), (-0.0, 0.0, -0.0, 1.0)))
ob_cube_009.location = (0.0, 2.647, 0.0)
ob_cube_009.lock_rotations_4d = False
ob_cube_009.empty_display_type = 'ARROWS'
ob_cube_009.lineart.crease_threshold = 0.0
ob_cube_010.parent = ob_cube_008
ob_cube_010.matrix_parent_inverse = Matrix(((1.0, -0.0, 0.0, 1.566), (-0.0, 1.0, -0.0, 0.0), (0.0, 0.0, 1.0, -0.0), (-0.0, 0.0, -0.0, 1.0)))
ob_cube_010.location = (0.0, -2.75, 0.0)
ob_cube_010.lock_rotations_4d = False
ob_cube_010.empty_display_type = 'ARROWS'
ob_cube_010.lineart.crease_threshold = 0.0

# ---- collection membership
col_collection.objects.link(ob_cube)
col_collection.objects.link(ob_light)
col_collection.objects.link(ob_camera)
col_collection.objects.link(ob_cube_001)
col_collection.objects.link(ob_cube_002)
col_collection.objects.link(ob_cube_003)
col_collection.objects.link(ob_cube_004)
col_collection.objects.link(ob_cube_005)
col_collection.objects.link(ob_cube_006)
col_collection.objects.link(ob_cube_007)
col_collection.objects.link(ob_cube_008)
col_collection.objects.link(ob_cube_009)
col_collection.objects.link(ob_cube_010)

# ---- scene / render settings (as saved in the file)
scene.camera = ob_camera
scene.frame_start = 1; scene.frame_end = 250; scene.frame_set(1)
scene.render.engine = 'BLENDER_EEVEE_NEXT'
scene.cycles.sampling_pattern = 'TABULATED_SOBOL'
scene.eevee.ray_tracing_options.trace_max_roughness = 0.0
bpy.context.view_layer.update()
